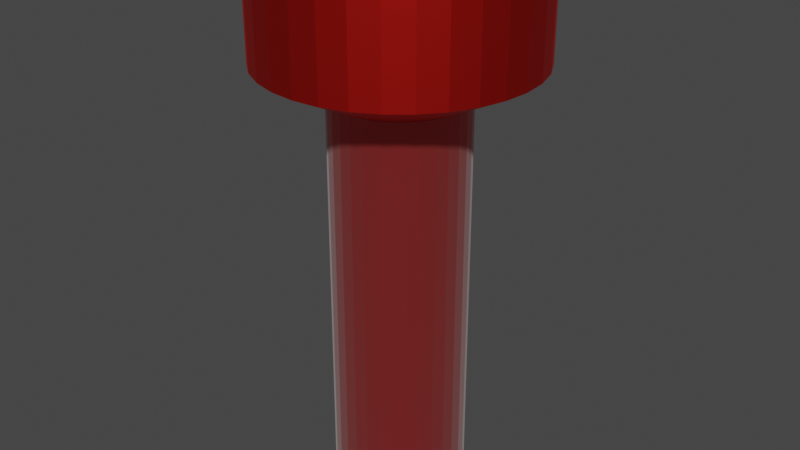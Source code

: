 # Source: FlashLight.blend  (saved by Blender 3.3.6; exported with 4.5.12 LTS)
import bpy
from mathutils import Matrix  # noqa: F401  (used for matrix-valued properties, if any)

bpy.ops.wm.read_factory_settings(use_empty=True)
scene = bpy.context.scene
scene.name = 'Scene'

# ---- collections
col_collection = bpy.data.collections.new('Collection'); scene.collection.children.link(col_collection)

# ---- images (referenced by path relative to the original .blend; pixels are not part of the script)
import os
ASSET_DIR = os.environ.get("B2B_ASSET_DIR", "")  # directory of the original .blend (textures are referenced by path, not embedded)
HERE = os.path.dirname(os.path.abspath(__file__))  # packed textures are extracted next to this script under _unpacked/

def load_image(name, relpath, width, height, colorspace="sRGB"):
    """Load a texture the original file referenced (path relative to the .blend, or extracted next to this script)."""
    p = next((c for c in (os.path.join(HERE, relpath), os.path.join(ASSET_DIR, relpath)) if relpath and os.path.exists(c)), "")
    if p:
        img = bpy.data.images.load(p, check_existing=True)
        img.name = name
    else:  # same state as the original file: an image datablock whose file is absent (Cycles renders it pink)
        img = bpy.data.images.new(name, width, height)
        img.source = "FILE"
        img.filepath = "//" + (relpath or name)
    img.colorspace_settings.name = colorspace
    return img
img_metaltexture_1__jpg = load_image('MetalTexture(1).jpg', 'Texture/MetalTexture(1).jpg', 1024, 1024, 'sRGB')

# ---- materials (node trees are filled in below, after node groups)
mat_x = bpy.data.materials.new('材质')
mat_x.use_transparent_shadow = False
mat_001 = bpy.data.materials.new('材质.001')
mat_001.use_transparent_shadow = False
mat_002 = bpy.data.materials.new('材质.002')
mat_002.use_transparent_shadow = False

# ---- material node trees
mat_x.use_nodes = True; mat_x.node_tree.nodes.clear()
_N = mat_x.node_tree.nodes; _L = mat_x.node_tree.links
n0 = _N.new('ShaderNodeBsdfPrincipled'); n0.name = 'Principled BSDF'; n0.location = (10, 300)
n0.distribution = 'GGX'
n0.subsurface_method = 'RANDOM_WALK_SKIN'
n0.inputs[0].default_value = (0.8, 0.07702, 0.0728, 1.0)
n0.inputs[1].default_value = 0.8591
n0.inputs[2].default_value = 0.2273
n0.inputs[3].default_value = 1.45
n0.inputs[13].default_value = 0.6545
n0.inputs[14].default_value = (0.9981, 0.9911, 0.9911, 1.0)
n0.inputs[24].default_value = 0.1718
n0.inputs[27].default_value = (0.0, 0.0, 0.0, 1.0)
n0.inputs[28].default_value = 1.0
n1 = _N.new('ShaderNodeOutputMaterial'); n1.name = 'Material Output'; n1.location = (300, 300)
_L.new(n0.outputs[0], n1.inputs[0])
n1.is_active_output = True
mat_001.use_nodes = True; mat_001.node_tree.nodes.clear()
_N = mat_001.node_tree.nodes; _L = mat_001.node_tree.links
n0 = _N.new('ShaderNodeBsdfPrincipled'); n0.name = 'Principled BSDF'; n0.location = (10, 300)
n0.distribution = 'GGX'
n0.subsurface_method = 'RANDOM_WALK_SKIN'
n0.inputs[0].default_value = (0.8, 0.0202, 0.01357, 1.0)
n0.inputs[1].default_value = 0.9727
n0.inputs[3].default_value = 1.45
n0.inputs[27].default_value = (0.0, 0.0, 0.0, 1.0)
n0.inputs[28].default_value = 1.0
n1 = _N.new('ShaderNodeOutputMaterial'); n1.name = 'Material Output'; n1.location = (300, 300)
_L.new(n0.outputs[0], n1.inputs[0])
n1.is_active_output = True
mat_002.use_nodes = True; mat_002.node_tree.nodes.clear()
_N = mat_002.node_tree.nodes; _L = mat_002.node_tree.links
n0 = _N.new('ShaderNodeBsdfPrincipled'); n0.name = 'Principled BSDF'; n0.location = (10, 300)
n0.distribution = 'GGX'
n0.subsurface_method = 'RANDOM_WALK_SKIN'
n0.inputs[1].default_value = 1.0
n0.inputs[2].default_value = 0.0
n0.inputs[3].default_value = 1.45
n0.inputs[13].default_value = 1.0
n0.inputs[15].default_value = 1.0
n0.inputs[16].default_value = 1.0
n0.inputs[24].default_value = 0.2
n0.inputs[27].default_value = (0.0, 0.0, 0.0, 1.0)
n0.inputs[28].default_value = 1.0
n1 = _N.new('ShaderNodeOutputMaterial'); n1.name = 'Material Output'; n1.location = (300, 300)
n2 = _N.new('ShaderNodeTexImage'); n2.name = '图像纹理'; n2.location = (-280, 98)
n2.image = img_metaltexture_1__jpg
n3 = _N.new('ShaderNodeMix'); n3.name = 'Mix'; n3.location = (-260, 180)
n3.data_type = 'RGBA'
n3.inputs[0].default_value = 1.0
n3.inputs[7].default_value = (1.0, 1.0, 1.0, 1.0)
n4 = _N.new('ShaderNodeMix'); n4.name = 'Mix.001'; n4.location = (-160, 180)
n4.data_type = 'RGBA'
n4.inputs[0].default_value = 1.0
n4.inputs[6].default_value = (1.0, 1.0, 1.0, 1.0)
_L.new(n0.outputs[0], n1.inputs[0])
_L.new(n2.outputs[0], n0.inputs[0])
_L.new(n2.outputs[0], n3.inputs[6])
_L.new(n3.outputs[2], n4.inputs[7])
_L.new(n4.outputs[2], n0.inputs[14])
n1.is_active_output = True

# ---- world
world_world = bpy.data.worlds.new('World'); scene.world = world_world
world_world.use_nodes = True; world_world.node_tree.nodes.clear()
_N = world_world.node_tree.nodes; _L = world_world.node_tree.links
n0 = _N.new('ShaderNodeOutputWorld'); n0.name = 'World Output'; n0.location = (300, 300)
n1 = _N.new('ShaderNodeBackground'); n1.name = 'Background'; n1.location = (10, 300)
n1.inputs[0].default_value = (0.05088, 0.05088, 0.05088, 1.0)
_L.new(n1.outputs[0], n0.inputs[0])
n0.is_active_output = True
world_world.color = (0.05088, 0.05088, 0.05088)
world_world.use_sun_shadow = False
world_world.sun_shadow_jitter_overblur = 0.0

# ---- meshes
me_x = bpy.data.meshes.new('柱体')
me_x.from_pydata([(0.0, 1.0, -1.0), (0.0, 1.0, 1.0), (0.1951, 0.9808, -1.0), (0.1951, 0.9808, 1.0), (0.3827, 0.9239, -1.0), (0.3827, 0.9239, 1.0), (0.5556, 0.8315, -1.0), (0.5556, 0.8315, 1.0), (0.7071, 0.7071, -1.0), (0.7071, 0.7071, 1.0), (0.8315, 0.5556, -1.0), (0.8315, 0.5556, 1.0), (0.9239, 0.3827, -1.0), (0.9239, 0.3827, 1.0), (0.9808, 0.1951, -1.0), (0.9808, 0.1951, 1.0), (1.0, 0.0, -1.0), (1.0, 0.0, 1.0), (0.9808, -0.1951, -1.0), (0.9808, -0.1951, 1.0), (0.9239, -0.3827, -1.0), (0.9239, -0.3827, 1.0), (0.8315, -0.5556, -1.0), (0.8315, -0.5556, 1.0), (0.7071, -0.7071, -1.0), (0.7071, -0.7071, 1.0), (0.5556, -0.8315, -1.0), (0.5556, -0.8315, 1.0), (0.3827, -0.9239, -1.0), (0.3827, -0.9239, 1.0), (0.1951, -0.9808, -1.0), (0.1951, -0.9808, 1.0), (0.0, -1.0, -1.0), (0.0, -1.0, 1.0), (-0.1951, -0.9808, -1.0), (-0.1951, -0.9808, 1.0), (-0.3827, -0.9239, -1.0), (-0.3827, -0.9239, 1.0), (-0.5556, -0.8315, -1.0), (-0.5556, -0.8315, 1.0), (-0.7071, -0.7071, -1.0), (-0.7071, -0.7071, 1.0), (-0.8315, -0.5556, -1.0), (-0.8315, -0.5556, 1.0), (-0.9239, -0.3827, -1.0), (-0.9239, -0.3827, 1.0), (-0.9808, -0.1951, -1.0), (-0.9808, -0.1951, 1.0), (-1.0, 0.0, -1.0), (-1.0, 0.0, 1.0), (-0.9808, 0.1951, -1.0), (-0.9808, 0.1951, 1.0), (-0.9239, 0.3827, -1.0), (-0.9239, 0.3827, 1.0), (-0.8315, 0.5556, -1.0), (-0.8315, 0.5556, 1.0), (-0.7071, 0.7071, -1.0), (-0.7071, 0.7071, 1.0), (-0.5556, 0.8315, -1.0), (-0.5556, 0.8315, 1.0), (-0.3827, 0.9239, -1.0), (-0.3827, 0.9239, 1.0), (-0.1951, 0.9808, -1.0), (-0.1951, 0.9808, 1.0)], [], [(0, 1, 3, 2), (2, 3, 5, 4), (4, 5, 7, 6), (6, 7, 9, 8), (8, 9, 11, 10), (10, 11, 13, 12), (12, 13, 15, 14), (14, 15, 17, 16), (16, 17, 19, 18), (18, 19, 21, 20), (20, 21, 23, 22), (22, 23, 25, 24), (24, 25, 27, 26), (26, 27, 29, 28), (28, 29, 31, 30), (30, 31, 33, 32), (32, 33, 35, 34), (34, 35, 37, 36), (36, 37, 39, 38), (38, 39, 41, 40), (40, 41, 43, 42), (42, 43, 45, 44), (44, 45, 47, 46), (46, 47, 49, 48), (48, 49, 51, 50), (50, 51, 53, 52), (52, 53, 55, 54), (54, 55, 57, 56), (56, 57, 59, 58), (58, 59, 61, 60), (3, 1, 63, 61, 59, 57, 55, 53, 51, 49, 47, 45, 43, 41, 39, 37, 35, 33, 31, 29, 27, 25, 23, 21, 19, 17, 15, 13, 11, 9, 7, 5), (60, 61, 63, 62), (62, 63, 1, 0), (0, 2, 4, 6, 8, 10, 12, 14, 16, 18, 20, 22, 24, 26, 28, 30, 32, 34, 36, 38, 40, 42, 44, 46, 48, 50, 52, 54, 56, 58, 60, 62)])
_uv = me_x.uv_layers.new(name='UV 贴图')
_uv.uv.foreach_set('vector', [1.0, 0.5, 1.0, 1.0, 0.9688, 1.0, 0.9688, 0.5, 0.9688, 0.5, 0.9688, 1.0, 0.9375, 1.0, 0.9375, 0.5, 0.9375, 0.5, 0.9375, 1.0, 0.9062, 1.0, 0.9062, 0.5, 0.9062, 0.5, 0.9062, 1.0, 0.875, 1.0, 0.875, 0.5, 0.875, 0.5, 0.875, 1.0, 0.8438, 1.0, 0.8438, 0.5, 0.8438, 0.5, 0.8438, 1.0, 0.8125, 1.0, 0.8125, 0.5, 0.8125, 0.5, 0.8125, 1.0, 0.7812, 1.0, 0.7812, 0.5, 0.7812, 0.5, 0.7812, 1.0, 0.75, 1.0, 0.75, 0.5, 0.75, 0.5, 0.75, 1.0, 0.7188, 1.0, 0.7188, 0.5, 0.7188, 0.5, 0.7188, 1.0, 0.6875, 1.0, 0.6875, 0.5, 0.6875, 0.5, 0.6875, 1.0, 0.6562, 1.0, 0.6562, 0.5, 0.6562, 0.5, 0.6562, 1.0, 0.625, 1.0, 0.625, 0.5, 0.625, 0.5, 0.625, 1.0, 0.5938, 1.0, 0.5938, 0.5, 0.5938, 0.5, 0.5938, 1.0, 0.5625, 1.0, 0.5625, 0.5, 0.5625, 0.5, 0.5625, 1.0, 0.5312, 1.0, 0.5312, 0.5, 0.5312, 0.5, 0.5312, 1.0, 0.5, 1.0, 0.5, 0.5, 0.5, 0.5, 0.5, 1.0, 0.4688, 1.0, 0.4688, 0.5, 0.4688, 0.5, 0.4688, 1.0, 0.4375, 1.0, 0.4375, 0.5, 0.4375, 0.5, 0.4375, 1.0, 0.4062, 1.0, 0.4062, 0.5, 0.4062, 0.5, 0.4062, 1.0, 0.375, 1.0, 0.375, 0.5, 0.375, 0.5, 0.375, 1.0, 0.3438, 1.0, 0.3438, 0.5, 0.3438, 0.5, 0.3438, 1.0, 0.3125, 1.0, 0.3125, 0.5, 0.3125, 0.5, 0.3125, 1.0, 0.2812, 1.0, 0.2812, 0.5, 0.2812, 0.5, 0.2812, 1.0, 0.25, 1.0, 0.25, 0.5, 0.25, 0.5, 0.25, 1.0, 0.2188, 1.0, 0.2188, 0.5, 0.2188, 0.5, 0.2188, 1.0, 0.1875, 1.0, 0.1875, 0.5, 0.1875, 0.5, 0.1875, 1.0, 0.1562, 1.0, 0.1562, 0.5, 0.1562, 0.5, 0.1562, 1.0, 0.125, 1.0, 0.125, 0.5, 0.125, 0.5, 0.125, 1.0, 0.09375, 1.0, 0.09375, 0.5, 0.09375, 0.5, 0.09375, 1.0, 0.0625, 1.0, 0.0625, 0.5, 0.2968, 0.4854, 0.25, 0.49, 0.2032, 0.4854, 0.1582, 0.4717, 0.1167, 0.4496, 0.08029, 0.4197, 0.05045, 0.3833, 0.02827, 0.3418, 0.01461, 0.2968, 0.01, 0.25, 0.01461, 0.2032, 0.02827, 0.1582, 0.05045, 0.1167, 0.08029, 0.08029, 0.1167, 0.05045, 0.1582, 0.02827, 0.2032, 0.01461, 0.25, 0.01, 0.2968, 0.01461, 0.3418, 0.02827, 0.3833, 0.05045, 0.4197, 0.08029, 0.4496, 0.1167, 0.4717, 0.1582, 0.4854, 0.2032, 0.49, 0.25, 0.4854, 0.2968, 0.4717, 0.3418, 0.4496, 0.3833, 0.4197, 0.4197, 0.3833, 0.4496, 0.3418, 0.4717, 0.0625, 0.5, 0.0625, 1.0, 0.03125, 1.0, 0.03125, 0.5, 0.03125, 0.5, 0.03125, 1.0, 0.0, 1.0, 0.0, 0.5, 0.75, 0.49, 0.7968, 0.4854, 0.8418, 0.4717, 0.8833, 0.4496, 0.9197, 0.4197, 0.9496, 0.3833, 0.9717, 0.3418, 0.9854, 0.2968, 0.99, 0.25, 0.9854, 0.2032, 0.9717, 0.1582, 0.9496, 0.1167, 0.9197, 0.08029, 0.8833, 0.05045, 0.8418, 0.02827, 0.7968, 0.01461, 0.75, 0.01, 0.7032, 0.01461, 0.6582, 0.02827, 0.6167, 0.05045, 0.5803, 0.08029, 0.5504, 0.1167, 0.5283, 0.1582, 0.5146, 0.2032, 0.51, 0.25, 0.5146, 0.2968, 0.5283, 0.3418, 0.5504, 0.3833, 0.5803, 0.4197, 0.6167, 0.4496, 0.6582, 0.4717, 0.7032, 0.4854])
me_x.materials.append(mat_x)
me_x.update()
me_002 = bpy.data.meshes.new('柱体.002')
me_002.from_pydata([(-0.1564, 0.7862, -1.0), (-0.3068, 0.7406, -1.0), (-0.4453, 0.6665, -1.0), (-0.5668, 0.5668, -1.0), (-0.6665, 0.4453, -1.0), (-0.7406, 0.3068, -1.0), (-0.7862, 0.1564, -1.0), (-0.8016, -1.863e-09, -1.0), (-0.7862, -0.1564, -1.0), (-0.7406, -0.3068, -1.0), (-0.6665, -0.4453, -1.0), (-0.5668, -0.5668, -1.0), (-0.4453, -0.6665, -1.0), (-0.3068, -0.7406, -1.0), (-0.1564, -0.7862, -1.0), (1.863e-09, -0.8016, -1.0), (0.1564, -0.7862, -1.0), (0.3068, -0.7406, -1.0), (0.4453, -0.6665, -1.0), (0.5668, -0.5668, -1.0), (0.6665, -0.4453, -1.0), (0.7406, -0.3068, -1.0), (0.7862, -0.1564, -1.0), (0.8016, 1.863e-09, -1.0), (0.7862, 0.1564, -1.0), (0.7406, 0.3068, -1.0), (0.6665, 0.4453, -1.0), (0.5668, 0.5668, -1.0), (0.4453, 0.6665, -1.0), (0.3068, 0.7406, -1.0), (-1.863e-09, 0.8016, -1.0), (0.1564, 0.7862, -1.0), (3.725e-09, 0.4424, 1.0), (0.0, 1.0, 0.4451), (0.08631, 0.4339, 1.0), (0.1951, 0.9808, 0.4451), (0.1693, 0.4087, 1.0), (0.3827, 0.9239, 0.4451), (0.2458, 0.3678, 1.0), (0.5556, 0.8315, 0.4451), (0.3128, 0.3128, 1.0), (0.7071, 0.7071, 0.4451), (0.3678, 0.2458, 1.0), (0.8315, 0.5556, 0.4451), (0.4087, 0.1693, 1.0), (0.9239, 0.3827, 0.4451), (0.4339, 0.08631, 1.0), (0.9808, 0.1951, 0.4451), (0.4424, -3.725e-09, 1.0), (1.0, 0.0, 0.4451), (0.4339, -0.08631, 1.0), (0.9808, -0.1951, 0.4451), (0.4087, -0.1693, 1.0), (0.9239, -0.3827, 0.4451), (0.3678, -0.2458, 1.0), (0.8315, -0.5556, 0.4451), (0.3128, -0.3128, 1.0), (0.7071, -0.7071, 0.4451), (0.2458, -0.3678, 1.0), (0.5556, -0.8315, 0.4451), (0.1693, -0.4087, 1.0), (0.3827, -0.9239, 0.4451), (0.08631, -0.4339, 1.0), (0.1951, -0.9808, 0.4451), (-3.725e-09, -0.4424, 1.0), (0.0, -1.0, 0.4451), (-0.08631, -0.4339, 1.0), (-0.1951, -0.9808, 0.4451), (-0.1693, -0.4087, 1.0), (-0.3827, -0.9239, 0.4451), (-0.2458, -0.3678, 1.0), (-0.5556, -0.8315, 0.4451), (-0.3128, -0.3128, 1.0), (-0.7071, -0.7071, 0.4451), (-0.3678, -0.2458, 1.0), (-0.8315, -0.5556, 0.4451), (-0.4087, -0.1693, 1.0), (-0.9239, -0.3827, 0.4451), (-0.4339, -0.08631, 1.0), (-0.9808, -0.1951, 0.4451), (-0.4424, 3.725e-09, 1.0), (-1.0, 0.0, 0.4451), (-0.4339, 0.08631, 1.0), (-0.9808, 0.1951, 0.4451), (-0.4087, 0.1693, 1.0), (-0.9239, 0.3827, 0.4451), (-0.3678, 0.2458, 1.0), (-0.8315, 0.5556, 0.4451), (-0.3128, 0.3128, 1.0), (-0.7071, 0.7071, 0.4451), (-0.2458, 0.3678, 1.0), (-0.5556, 0.8315, 0.4451), (-0.1693, 0.4087, 1.0), (-0.3827, 0.9239, 0.4451), (-0.08631, 0.4339, 1.0), (-0.1951, 0.9808, 0.4451), (0.0, 1.0, -1.0), (0.1951, 0.9808, -1.0), (0.3827, 0.9239, -1.0), (0.5556, 0.8315, -1.0), (0.7071, 0.7071, -1.0), (0.8315, 0.5556, -1.0), (0.9239, 0.3827, -1.0), (0.9808, 0.1951, -1.0), (1.0, 0.0, -1.0), (0.9808, -0.1951, -1.0), (0.9239, -0.3827, -1.0), (0.8315, -0.5556, -1.0), (0.7071, -0.7071, -1.0), (0.5556, -0.8315, -1.0), (0.3827, -0.9239, -1.0), (0.1951, -0.9808, -1.0), (0.0, -1.0, -1.0), (-0.1951, -0.9808, -1.0), (-0.3827, -0.9239, -1.0), (-0.5556, -0.8315, -1.0), (-0.7071, -0.7071, -1.0), (-0.8315, -0.5556, -1.0), (-0.9239, -0.3827, -1.0), (-0.9808, -0.1951, -1.0), (-1.0, 0.0, -1.0), (-0.9808, 0.1951, -1.0), (-0.9239, 0.3827, -1.0), (-0.8315, 0.5556, -1.0), (-0.7071, 0.7071, -1.0), (-0.5556, 0.8315, -1.0), (-0.3827, 0.9239, -1.0), (-0.1951, 0.9808, -1.0), (-1.863e-09, 0.8016, -1.0), (0.0, 1.0, -1.0), (0.1951, 0.9808, -1.0), (0.1564, 0.7862, -1.0), (0.3827, 0.9239, -1.0), (0.3068, 0.7406, -1.0), (0.5556, 0.8315, -1.0), (0.4453, 0.6665, -1.0), (0.7071, 0.7071, -1.0), (0.5668, 0.5668, -1.0), (0.8315, 0.5556, -1.0), (0.6665, 0.4453, -1.0), (0.9239, 0.3827, -1.0), (0.7406, 0.3068, -1.0), (0.9808, 0.1951, -1.0), (0.7862, 0.1564, -1.0), (1.0, 0.0, -1.0), (0.8016, 1.863e-09, -1.0), (0.9808, -0.1951, -1.0), (0.7862, -0.1564, -1.0), (0.9239, -0.3827, -1.0), (0.7406, -0.3068, -1.0), (0.8315, -0.5556, -1.0), (0.6665, -0.4453, -1.0), (0.7071, -0.7071, -1.0), (0.5668, -0.5668, -1.0), (0.5556, -0.8315, -1.0), (0.4453, -0.6665, -1.0), (0.3827, -0.9239, -1.0), (0.3068, -0.7406, -1.0), (0.1951, -0.9808, -1.0), (0.1564, -0.7862, -1.0), (0.0, -1.0, -1.0), (1.863e-09, -0.8016, -1.0), (-0.1951, -0.9808, -1.0), (-0.1564, -0.7862, -1.0), (-0.3827, -0.9239, -1.0), (-0.3068, -0.7406, -1.0), (-0.5556, -0.8315, -1.0), (-0.4453, -0.6665, -1.0), (-0.7071, -0.7071, -1.0), (-0.5668, -0.5668, -1.0), (-0.8315, -0.5556, -1.0), (-0.6665, -0.4453, -1.0), (-0.9239, -0.3827, -1.0), (-0.7406, -0.3068, -1.0), (-0.9808, -0.1951, -1.0), (-0.7862, -0.1564, -1.0), (-1.0, 0.0, -1.0), (-0.8016, -1.863e-09, -1.0), (-0.9808, 0.1951, -1.0), (-0.7862, 0.1564, -1.0), (-0.9239, 0.3827, -1.0), (-0.7406, 0.3068, -1.0), (-0.8315, 0.5556, -1.0), (-0.6665, 0.4453, -1.0), (-0.7071, 0.7071, -1.0), (-0.5668, 0.5668, -1.0), (-0.5556, 0.8315, -1.0), (-0.4453, 0.6665, -1.0), (-0.3827, 0.9239, -1.0), (-0.3068, 0.7406, -1.0), (-0.1951, 0.9808, -1.0), (-0.1564, 0.7862, -1.0), (-0.1564, 0.7862, 0.5712), (-0.3068, 0.7406, 0.5712), (-0.4453, 0.6665, 0.5712), (-0.5668, 0.5668, 0.5712), (-0.6665, 0.4453, 0.5712), (-0.7406, 0.3068, 0.5712), (-0.7862, 0.1564, 0.5712), (-0.8016, -1.863e-09, 0.5712), (-0.7862, -0.1564, 0.5712), (-0.7406, -0.3068, 0.5712), (-0.6665, -0.4453, 0.5712), (-0.5668, -0.5668, 0.5712), (-0.4453, -0.6665, 0.5712), (-0.3068, -0.7406, 0.5712), (-0.1564, -0.7862, 0.5712), (-4.483e-08, -0.8016, 0.5712), (0.1564, -0.7862, 0.5712), (0.3068, -0.7406, 0.5712), (0.4453, -0.6665, 0.5712), (0.5668, -0.5668, 0.5712), (0.6665, -0.4453, 0.5712), (0.7406, -0.3068, 0.5712), (0.7862, -0.1564, 0.5712), (0.8016, 1.863e-09, 0.5712), (0.7862, 0.1564, 0.5712), (0.7406, 0.3068, 0.5712), (0.6665, 0.4453, 0.5712), (0.5668, 0.5668, 0.5712), (0.4453, 0.6665, 0.5712), (0.3068, 0.7406, 0.5712), (-4.856e-08, 0.8016, 0.5712), (0.1564, 0.7862, 0.5712)], [], [(127, 95, 33, 96), (98, 37, 39, 99), (99, 39, 41, 100), (100, 41, 43, 101), (101, 43, 45, 102), (102, 45, 47, 103), (103, 47, 49, 104), (104, 49, 51, 105), (105, 51, 53, 106), (106, 53, 55, 107), (107, 55, 57, 108), (108, 57, 59, 109), (109, 59, 61, 110), (110, 61, 63, 111), (111, 63, 65, 112), (112, 65, 67, 113), (113, 67, 69, 114), (114, 69, 71, 115), (115, 71, 73, 116), (116, 73, 75, 117), (117, 75, 77, 118), (118, 77, 79, 119), (119, 79, 81, 120), (120, 81, 83, 121), (121, 83, 85, 122), (122, 85, 87, 123), (123, 87, 89, 124), (124, 89, 91, 125), (125, 91, 93, 126), (126, 93, 95, 127), (96, 33, 35, 97), (97, 35, 37, 98), (129, 190, 127, 96), (35, 33, 32, 34), (37, 35, 34, 36), (39, 37, 36, 38), (41, 39, 38, 40), (43, 41, 40, 42), (45, 43, 42, 44), (47, 45, 44, 46), (49, 47, 46, 48), (51, 49, 48, 50), (53, 51, 50, 52), (55, 53, 52, 54), (57, 55, 54, 56), (59, 57, 56, 58), (61, 59, 58, 60), (63, 61, 60, 62), (65, 63, 62, 64), (67, 65, 64, 66), (69, 67, 66, 68), (71, 69, 68, 70), (73, 71, 70, 72), (75, 73, 72, 74), (77, 75, 74, 76), (79, 77, 76, 78), (81, 79, 78, 80), (83, 81, 80, 82), (85, 83, 82, 84), (87, 85, 84, 86), (89, 87, 86, 88), (91, 89, 88, 90), (93, 91, 90, 92), (95, 93, 92, 94), (33, 95, 94, 32), (34, 32, 94, 92, 90, 88, 86, 84, 82, 80, 78, 76, 74, 72, 70, 68, 66, 64, 62, 60, 58, 56, 54, 52, 50, 48, 46, 44, 42, 40, 38, 36), (171, 173, 9, 10), (134, 132, 98, 99), (136, 134, 99, 100), (138, 136, 100, 101), (140, 138, 101, 102), (142, 140, 102, 103), (144, 142, 103, 104), (146, 144, 104, 105), (148, 146, 105, 106), (150, 148, 106, 107), (152, 150, 107, 108), (154, 152, 108, 109), (156, 154, 109, 110), (158, 156, 110, 111), (160, 158, 111, 112), (162, 160, 112, 113), (164, 162, 113, 114), (166, 164, 114, 115), (168, 166, 115, 116), (170, 168, 116, 117), (172, 170, 117, 118), (174, 172, 118, 119), (176, 174, 119, 120), (178, 176, 120, 121), (180, 178, 121, 122), (182, 180, 122, 123), (184, 182, 123, 124), (186, 184, 124, 125), (188, 186, 125, 126), (190, 188, 126, 127), (21, 20, 212, 213), (132, 130, 97, 98), (129, 130, 131, 128), (130, 132, 133, 131), (132, 134, 135, 133), (134, 136, 137, 135), (136, 138, 139, 137), (138, 140, 141, 139), (140, 142, 143, 141), (142, 144, 145, 143), (144, 146, 147, 145), (146, 148, 149, 147), (148, 150, 151, 149), (150, 152, 153, 151), (152, 154, 155, 153), (154, 156, 157, 155), (156, 158, 159, 157), (158, 160, 161, 159), (160, 162, 163, 161), (162, 164, 165, 163), (164, 166, 167, 165), (166, 168, 169, 167), (168, 170, 171, 169), (170, 172, 173, 171), (172, 174, 175, 173), (174, 176, 177, 175), (176, 178, 179, 177), (178, 180, 181, 179), (180, 182, 183, 181), (182, 184, 185, 183), (184, 186, 187, 185), (186, 188, 189, 187), (188, 190, 191, 189), (190, 129, 128, 191), (130, 129, 96, 97), (189, 191, 0, 1), (145, 147, 22, 23), (163, 165, 13, 14), (181, 183, 4, 5), (191, 128, 30, 0), (137, 139, 26, 27), (155, 157, 17, 18), (173, 175, 8, 9), (128, 131, 31, 30), (147, 149, 21, 22), (165, 167, 12, 13), (183, 185, 3, 4), (139, 141, 25, 26), (157, 159, 16, 17), (175, 177, 7, 8), (131, 133, 29, 31), (149, 151, 20, 21), (167, 169, 11, 12), (185, 187, 2, 3), (141, 143, 24, 25), (159, 161, 15, 16), (177, 179, 6, 7), (133, 135, 28, 29), (151, 153, 19, 20), (169, 171, 10, 11), (187, 189, 1, 2), (143, 145, 23, 24), (161, 163, 14, 15), (179, 181, 5, 6), (135, 137, 27, 28), (153, 155, 18, 19), (222, 223, 221, 220, 219, 218, 217, 216, 215, 214, 213, 212, 211, 210, 209, 208, 207, 206, 205, 204, 203, 202, 201, 200, 199, 198, 197, 196, 195, 194, 193, 192), (12, 11, 203, 204), (23, 22, 214, 215), (14, 13, 205, 206), (25, 24, 216, 217), (16, 15, 207, 208), (27, 26, 218, 219), (18, 17, 209, 210), (1, 0, 192, 193), (29, 28, 220, 221), (20, 19, 211, 212), (3, 2, 194, 195), (22, 21, 213, 214), (5, 4, 196, 197), (24, 23, 215, 216), (7, 6, 198, 199), (26, 25, 217, 218), (9, 8, 200, 201), (0, 30, 222, 192), (28, 27, 219, 220), (11, 10, 202, 203), (2, 1, 193, 194), (31, 29, 221, 223), (13, 12, 204, 205), (4, 3, 195, 196), (30, 31, 223, 222), (15, 14, 206, 207), (6, 5, 197, 198), (17, 16, 208, 209), (8, 7, 199, 200), (19, 18, 210, 211), (10, 9, 201, 202)])
_uv = me_002.uv_layers.new(name='UV 贴图')
_uv.uv.foreach_set('vector', [0.03125, 0.5, 0.03125, 0.8613, 0.0, 0.8613, 0.0, 0.5, 0.9375, 0.5, 0.9375, 0.8613, 0.9062, 0.8613, 0.9062, 0.5, 0.9062, 0.5, 0.9062, 0.8613, 0.875, 0.8613, 0.875, 0.5, 0.875, 0.5, 0.875, 0.8613, 0.8438, 0.8613, 0.8438, 0.5, 0.8438, 0.5, 0.8438, 0.8613, 0.8125, 0.8613, 0.8125, 0.5, 0.8125, 0.5, 0.8125, 0.8613, 0.7812, 0.8613, 0.7812, 0.5, 0.7812, 0.5, 0.7812, 0.8613, 0.75, 0.8613, 0.75, 0.5, 0.75, 0.5, 0.75, 0.8613, 0.7188, 0.8613, 0.7188, 0.5, 0.7188, 0.5, 0.7188, 0.8613, 0.6875, 0.8613, 0.6875, 0.5, 0.6875, 0.5, 0.6875, 0.8613, 0.6562, 0.8613, 0.6562, 0.5, 0.6562, 0.5, 0.6562, 0.8613, 0.625, 0.8613, 0.625, 0.5, 0.625, 0.5, 0.625, 0.8613, 0.5938, 0.8613, 0.5938, 0.5, 0.5938, 0.5, 0.5938, 0.8613, 0.5625, 0.8613, 0.5625, 0.5, 0.5625, 0.5, 0.5625, 0.8613, 0.5312, 0.8613, 0.5312, 0.5, 0.5312, 0.5, 0.5312, 0.8613, 0.5, 0.8613, 0.5, 0.5, 0.5, 0.5, 0.5, 0.8613, 0.4688, 0.8613, 0.4688, 0.5, 0.4688, 0.5, 0.4688, 0.8613, 0.4375, 0.8613, 0.4375, 0.5, 0.4375, 0.5, 0.4375, 0.8613, 0.4062, 0.8613, 0.4062, 0.5, 0.4062, 0.5, 0.4062, 0.8613, 0.375, 0.8613, 0.375, 0.5, 0.375, 0.5, 0.375, 0.8613, 0.3438, 0.8613, 0.3438, 0.5, 0.3438, 0.5, 0.3438, 0.8613, 0.3125, 0.8613, 0.3125, 0.5, 0.3125, 0.5, 0.3125, 0.8613, 0.2812, 0.8613, 0.2812, 0.5, 0.2812, 0.5, 0.2812, 0.8613, 0.25, 0.8613, 0.25, 0.5, 0.25, 0.5, 0.25, 0.8613, 0.2188, 0.8613, 0.2188, 0.5, 0.2188, 0.5, 0.2188, 0.8613, 0.1875, 0.8613, 0.1875, 0.5, 0.1875, 0.5, 0.1875, 0.8613, 0.1562, 0.8613, 0.1562, 0.5, 0.1562, 0.5, 0.1562, 0.8613, 0.125, 0.8613, 0.125, 0.5, 0.125, 0.5, 0.125, 0.8613, 0.09375, 0.8613, 0.09375, 0.5, 0.09375, 0.5, 0.09375, 0.8613, 0.0625, 0.8613, 0.0625, 0.5, 0.0625, 0.5, 0.0625, 0.8613, 0.03125, 0.8613, 0.03125, 0.5, 1.0, 0.5, 1.0, 0.8613, 0.9688, 0.8613, 0.9688, 0.5, 0.9688, 0.5, 0.9688, 0.8613, 0.9375, 0.8613, 0.9375, 0.5, 0.75, 0.49, 0.7032, 0.4854, 0.7032, 0.4854, 0.75, 0.49, 0.2968, 0.4854, 0.25, 0.49, 0.25, 0.3562, 0.2707, 0.3541, 0.3418, 0.4717, 0.2968, 0.4854, 0.2707, 0.3541, 0.2906, 0.3481, 0.3833, 0.4496, 0.3418, 0.4717, 0.2906, 0.3481, 0.309, 0.3383, 0.4197, 0.4197, 0.3833, 0.4496, 0.309, 0.3383, 0.3251, 0.3251, 0.4496, 0.3833, 0.4197, 0.4197, 0.3251, 0.3251, 0.3383, 0.309, 0.4717, 0.3418, 0.4496, 0.3833, 0.3383, 0.309, 0.3481, 0.2906, 0.4854, 0.2968, 0.4717, 0.3418, 0.3481, 0.2906, 0.3541, 0.2707, 0.49, 0.25, 0.4854, 0.2968, 0.3541, 0.2707, 0.3562, 0.25, 0.4854, 0.2032, 0.49, 0.25, 0.3562, 0.25, 0.3541, 0.2293, 0.4717, 0.1582, 0.4854, 0.2032, 0.3541, 0.2293, 0.3481, 0.2094, 0.4496, 0.1167, 0.4717, 0.1582, 0.3481, 0.2094, 0.3383, 0.191, 0.4197, 0.08029, 0.4496, 0.1167, 0.3383, 0.191, 0.3251, 0.1749, 0.3833, 0.05045, 0.4197, 0.08029, 0.3251, 0.1749, 0.309, 0.1617, 0.3418, 0.02827, 0.3833, 0.05045, 0.309, 0.1617, 0.2906, 0.1519, 0.2968, 0.01461, 0.3418, 0.02827, 0.2906, 0.1519, 0.2707, 0.1459, 0.25, 0.01, 0.2968, 0.01461, 0.2707, 0.1459, 0.25, 0.1438, 0.2032, 0.01461, 0.25, 0.01, 0.25, 0.1438, 0.2293, 0.1459, 0.1582, 0.02827, 0.2032, 0.01461, 0.2293, 0.1459, 0.2094, 0.1519, 0.1167, 0.05045, 0.1582, 0.02827, 0.2094, 0.1519, 0.191, 0.1617, 0.08029, 0.08029, 0.1167, 0.05045, 0.191, 0.1617, 0.1749, 0.1749, 0.05045, 0.1167, 0.08029, 0.08029, 0.1749, 0.1749, 0.1617, 0.191, 0.02827, 0.1582, 0.05045, 0.1167, 0.1617, 0.191, 0.1519, 0.2094, 0.01461, 0.2032, 0.02827, 0.1582, 0.1519, 0.2094, 0.1459, 0.2293, 0.01, 0.25, 0.01461, 0.2032, 0.1459, 0.2293, 0.1438, 0.25, 0.01461, 0.2968, 0.01, 0.25, 0.1438, 0.25, 0.1459, 0.2707, 0.02827, 0.3418, 0.01461, 0.2968, 0.1459, 0.2707, 0.1519, 0.2906, 0.05045, 0.3833, 0.02827, 0.3418, 0.1519, 0.2906, 0.1617, 0.309, 0.08029, 0.4197, 0.05045, 0.3833, 0.1617, 0.309, 0.1749, 0.3251, 0.1167, 0.4496, 0.08029, 0.4197, 0.1749, 0.3251, 0.191, 0.3383, 0.1582, 0.4717, 0.1167, 0.4496, 0.191, 0.3383, 0.2094, 0.3481, 0.2032, 0.4854, 0.1582, 0.4717, 0.2094, 0.3481, 0.2293, 0.3541, 0.25, 0.49, 0.2032, 0.4854, 0.2293, 0.3541, 0.25, 0.3562, 0.2707, 0.3541, 0.25, 0.3562, 0.2293, 0.3541, 0.2094, 0.3481, 0.191, 0.3383, 0.1749, 0.3251, 0.1617, 0.309, 0.1519, 0.2906, 0.1459, 0.2707, 0.1438, 0.25, 0.1459, 0.2293, 0.1519, 0.2094, 0.1617, 0.191, 0.1749, 0.1749, 0.191, 0.1617, 0.2094, 0.1519, 0.2293, 0.1459, 0.25, 0.1438, 0.2707, 0.1459, 0.2906, 0.1519, 0.309, 0.1617, 0.3251, 0.1749, 0.3383, 0.191, 0.3481, 0.2094, 0.3541, 0.2293, 0.3562, 0.25, 0.3541, 0.2707, 0.3481, 0.2906, 0.3383, 0.309, 0.3251, 0.3251, 0.309, 0.3383, 0.2906, 0.3481, 0.59, 0.1431, 0.5723, 0.1764, 0.5723, 0.1764, 0.59, 0.1431, 0.8833, 0.4496, 0.8418, 0.4717, 0.8418, 0.4717, 0.8833, 0.4496, 0.9197, 0.4197, 0.8833, 0.4496, 0.8833, 0.4496, 0.9197, 0.4197, 0.9496, 0.3833, 0.9197, 0.4197, 0.9197, 0.4197, 0.9496, 0.3833, 0.9717, 0.3418, 0.9496, 0.3833, 0.9496, 0.3833, 0.9717, 0.3418, 0.9854, 0.2968, 0.9717, 0.3418, 0.9717, 0.3418, 0.9854, 0.2968, 0.99, 0.25, 0.9854, 0.2968, 0.9854, 0.2968, 0.99, 0.25, 0.9854, 0.2032, 0.99, 0.25, 0.99, 0.25, 0.9854, 0.2032, 0.9717, 0.1582, 0.9854, 0.2032, 0.9854, 0.2032, 0.9717, 0.1582, 0.9496, 0.1167, 0.9717, 0.1582, 0.9717, 0.1582, 0.9496, 0.1167, 0.9197, 0.08029, 0.9496, 0.1167, 0.9496, 0.1167, 0.9197, 0.08029, 0.8833, 0.05045, 0.9197, 0.08029, 0.9197, 0.08029, 0.8833, 0.05045, 0.8418, 0.02827, 0.8833, 0.05045, 0.8833, 0.05045, 0.8418, 0.02827, 0.7968, 0.01461, 0.8418, 0.02827, 0.8418, 0.02827, 0.7968, 0.01461, 0.75, 0.01, 0.7968, 0.01461, 0.7968, 0.01461, 0.75, 0.01, 0.7032, 0.01461, 0.75, 0.01, 0.75, 0.01, 0.7032, 0.01461, 0.6582, 0.02827, 0.7032, 0.01461, 0.7032, 0.01461, 0.6582, 0.02827, 0.6167, 0.05045, 0.6582, 0.02827, 0.6582, 0.02827, 0.6167, 0.05045, 0.5803, 0.08029, 0.6167, 0.05045, 0.6167, 0.05045, 0.5803, 0.08029, 0.5504, 0.1167, 0.5803, 0.08029, 0.5803, 0.08029, 0.5504, 0.1167, 0.5283, 0.1582, 0.5504, 0.1167, 0.5504, 0.1167, 0.5283, 0.1582, 0.5146, 0.2032, 0.5283, 0.1582, 0.5283, 0.1582, 0.5146, 0.2032, 0.51, 0.25, 0.5146, 0.2032, 0.5146, 0.2032, 0.51, 0.25, 0.5146, 0.2968, 0.51, 0.25, 0.51, 0.25, 0.5146, 0.2968, 0.5283, 0.3418, 0.5146, 0.2968, 0.5146, 0.2968, 0.5283, 0.3418, 0.5504, 0.3833, 0.5283, 0.3418, 0.5283, 0.3418, 0.5504, 0.3833, 0.5803, 0.4197, 0.5504, 0.3833, 0.5504, 0.3833, 0.5803, 0.4197, 0.6167, 0.4496, 0.5803, 0.4197, 0.5803, 0.4197, 0.6167, 0.4496, 0.6582, 0.4717, 0.6167, 0.4496, 0.6167, 0.4496, 0.6582, 0.4717, 0.7032, 0.4854, 0.6582, 0.4717, 0.6582, 0.4717, 0.7032, 0.4854, 0.9277, 0.1764, 0.91, 0.1431, 0.91, 0.1431, 0.9277, 0.1764, 0.8418, 0.4717, 0.7968, 0.4854, 0.7968, 0.4854, 0.8418, 0.4717, 0.75, 0.49, 0.7968, 0.4854, 0.7875, 0.4387, 0.75, 0.4424, 0.7968, 0.4854, 0.8418, 0.4717, 0.8236, 0.4277, 0.7875, 0.4387, 0.8418, 0.4717, 0.8833, 0.4496, 0.8569, 0.41, 0.8236, 0.4277, 0.8833, 0.4496, 0.9197, 0.4197, 0.886, 0.386, 0.8569, 0.41, 0.9197, 0.4197, 0.9496, 0.3833, 0.91, 0.3569, 0.886, 0.386, 0.9496, 0.3833, 0.9717, 0.3418, 0.9277, 0.3236, 0.91, 0.3569, 0.9717, 0.3418, 0.9854, 0.2968, 0.9387, 0.2875, 0.9277, 0.3236, 0.9854, 0.2968, 0.99, 0.25, 0.9424, 0.25, 0.9387, 0.2875, 0.99, 0.25, 0.9854, 0.2032, 0.9387, 0.2125, 0.9424, 0.25, 0.9854, 0.2032, 0.9717, 0.1582, 0.9277, 0.1764, 0.9387, 0.2125, 0.9717, 0.1582, 0.9496, 0.1167, 0.91, 0.1431, 0.9277, 0.1764, 0.9496, 0.1167, 0.9197, 0.08029, 0.886, 0.114, 0.91, 0.1431, 0.9197, 0.08029, 0.8833, 0.05045, 0.8569, 0.09004, 0.886, 0.114, 0.8833, 0.05045, 0.8418, 0.02827, 0.8236, 0.07226, 0.8569, 0.09004, 0.8418, 0.02827, 0.7968, 0.01461, 0.7875, 0.06132, 0.8236, 0.07226, 0.7968, 0.01461, 0.75, 0.01, 0.75, 0.05762, 0.7875, 0.06132, 0.75, 0.01, 0.7032, 0.01461, 0.7125, 0.06132, 0.75, 0.05762, 0.7032, 0.01461, 0.6582, 0.02827, 0.6764, 0.07226, 0.7125, 0.06132, 0.6582, 0.02827, 0.6167, 0.05045, 0.6431, 0.09004, 0.6764, 0.07226, 0.6167, 0.05045, 0.5803, 0.08029, 0.614, 0.114, 0.6431, 0.09004, 0.5803, 0.08029, 0.5504, 0.1167, 0.59, 0.1431, 0.614, 0.114, 0.5504, 0.1167, 0.5283, 0.1582, 0.5723, 0.1764, 0.59, 0.1431, 0.5283, 0.1582, 0.5146, 0.2032, 0.5613, 0.2125, 0.5723, 0.1764, 0.5146, 0.2032, 0.51, 0.25, 0.5576, 0.25, 0.5613, 0.2125, 0.51, 0.25, 0.5146, 0.2968, 0.5613, 0.2875, 0.5576, 0.25, 0.5146, 0.2968, 0.5283, 0.3418, 0.5723, 0.3236, 0.5613, 0.2875, 0.5283, 0.3418, 0.5504, 0.3833, 0.59, 0.3569, 0.5723, 0.3236, 0.5504, 0.3833, 0.5803, 0.4197, 0.614, 0.386, 0.59, 0.3569, 0.5803, 0.4197, 0.6167, 0.4496, 0.6431, 0.41, 0.614, 0.386, 0.6167, 0.4496, 0.6582, 0.4717, 0.6764, 0.4277, 0.6431, 0.41, 0.6582, 0.4717, 0.7032, 0.4854, 0.7125, 0.4387, 0.6764, 0.4277, 0.7032, 0.4854, 0.75, 0.49, 0.75, 0.4424, 0.7125, 0.4387, 0.7968, 0.4854, 0.75, 0.49, 0.75, 0.49, 0.7968, 0.4854, 0.6764, 0.4277, 0.7125, 0.4387, 0.7125, 0.4387, 0.6764, 0.4277, 0.9424, 0.25, 0.9387, 0.2125, 0.9387, 0.2125, 0.9424, 0.25, 0.7125, 0.06132, 0.6764, 0.07226, 0.6764, 0.07226, 0.7125, 0.06132, 0.5723, 0.3236, 0.59, 0.3569, 0.59, 0.3569, 0.5723, 0.3236, 0.7125, 0.4387, 0.75, 0.4424, 0.75, 0.4424, 0.7125, 0.4387, 0.886, 0.386, 0.91, 0.3569, 0.91, 0.3569, 0.886, 0.386, 0.8569, 0.09004, 0.8236, 0.07226, 0.8236, 0.07226, 0.8569, 0.09004, 0.5723, 0.1764, 0.5613, 0.2125, 0.5613, 0.2125, 0.5723, 0.1764, 0.75, 0.4424, 0.7875, 0.4387, 0.7875, 0.4387, 0.75, 0.4424, 0.9387, 0.2125, 0.9277, 0.1764, 0.9277, 0.1764, 0.9387, 0.2125, 0.6764, 0.07226, 0.6431, 0.09004, 0.6431, 0.09004, 0.6764, 0.07226, 0.59, 0.3569, 0.614, 0.386, 0.614, 0.386, 0.59, 0.3569, 0.91, 0.3569, 0.9277, 0.3236, 0.9277, 0.3236, 0.91, 0.3569, 0.8236, 0.07226, 0.7875, 0.06132, 0.7875, 0.06132, 0.8236, 0.07226, 0.5613, 0.2125, 0.5576, 0.25, 0.5576, 0.25, 0.5613, 0.2125, 0.7875, 0.4387, 0.8236, 0.4277, 0.8236, 0.4277, 0.7875, 0.4387, 0.9277, 0.1764, 0.91, 0.1431, 0.91, 0.1431, 0.9277, 0.1764, 0.6431, 0.09004, 0.614, 0.114, 0.614, 0.114, 0.6431, 0.09004, 0.614, 0.386, 0.6431, 0.41, 0.6431, 0.41, 0.614, 0.386, 0.9277, 0.3236, 0.9387, 0.2875, 0.9387, 0.2875, 0.9277, 0.3236, 0.7875, 0.06132, 0.75, 0.05762, 0.75, 0.05762, 0.7875, 0.06132, 0.5576, 0.25, 0.5613, 0.2875, 0.5613, 0.2875, 0.5576, 0.25, 0.8236, 0.4277, 0.8569, 0.41, 0.8569, 0.41, 0.8236, 0.4277, 0.91, 0.1431, 0.886, 0.114, 0.886, 0.114, 0.91, 0.1431, 0.614, 0.114, 0.59, 0.1431, 0.59, 0.1431, 0.614, 0.114, 0.6431, 0.41, 0.6764, 0.4277, 0.6764, 0.4277, 0.6431, 0.41, 0.9387, 0.2875, 0.9424, 0.25, 0.9424, 0.25, 0.9387, 0.2875, 0.75, 0.05762, 0.7125, 0.06132, 0.7125, 0.06132, 0.75, 0.05762, 0.5613, 0.2875, 0.5723, 0.3236, 0.5723, 0.3236, 0.5613, 0.2875, 0.8569, 0.41, 0.886, 0.386, 0.886, 0.386, 0.8569, 0.41, 0.886, 0.114, 0.8569, 0.09004, 0.8569, 0.09004, 0.886, 0.114, 0.75, 0.4424, 0.7875, 0.4387, 0.8236, 0.4277, 0.8569, 0.41, 0.886, 0.386, 0.91, 0.3569, 0.9277, 0.3236, 0.9387, 0.2875, 0.9424, 0.25, 0.9387, 0.2125, 0.9277, 0.1764, 0.91, 0.1431, 0.886, 0.114, 0.8569, 0.09004, 0.8236, 0.07226, 0.7875, 0.06132, 0.75, 0.05762, 0.7125, 0.06132, 0.6764, 0.07226, 0.6431, 0.09004, 0.614, 0.114, 0.59, 0.1431, 0.5723, 0.1764, 0.5613, 0.2125, 0.5576, 0.25, 0.5613, 0.2875, 0.5723, 0.3236, 0.59, 0.3569, 0.614, 0.386, 0.6431, 0.41, 0.6764, 0.4277, 0.7125, 0.4387, 0.6431, 0.09004, 0.614, 0.114, 0.614, 0.114, 0.6431, 0.09004, 0.9424, 0.25, 0.9387, 0.2125, 0.9387, 0.2125, 0.9424, 0.25, 0.7125, 0.06132, 0.6764, 0.07226, 0.6764, 0.07226, 0.7125, 0.06132, 0.9277, 0.3236, 0.9387, 0.2875, 0.9387, 0.2875, 0.9277, 0.3236, 0.7875, 0.06132, 0.75, 0.05762, 0.75, 0.05762, 0.7875, 0.06132, 0.886, 0.386, 0.91, 0.3569, 0.91, 0.3569, 0.886, 0.386, 0.8569, 0.09004, 0.8236, 0.07226, 0.8236, 0.07226, 0.8569, 0.09004, 0.6764, 0.4277, 0.7125, 0.4387, 0.7125, 0.4387, 0.6764, 0.4277, 0.8236, 0.4277, 0.8569, 0.41, 0.8569, 0.41, 0.8236, 0.4277, 0.91, 0.1431, 0.886, 0.114, 0.886, 0.114, 0.91, 0.1431, 0.614, 0.386, 0.6431, 0.41, 0.6431, 0.41, 0.614, 0.386, 0.9387, 0.2125, 0.9277, 0.1764, 0.9277, 0.1764, 0.9387, 0.2125, 0.5723, 0.3236, 0.59, 0.3569, 0.59, 0.3569, 0.5723, 0.3236, 0.9387, 0.2875, 0.9424, 0.25, 0.9424, 0.25, 0.9387, 0.2875, 0.5576, 0.25, 0.5613, 0.2875, 0.5613, 0.2875, 0.5576, 0.25, 0.91, 0.3569, 0.9277, 0.3236, 0.9277, 0.3236, 0.91, 0.3569, 0.5723, 0.1764, 0.5613, 0.2125, 0.5613, 0.2125, 0.5723, 0.1764, 0.7125, 0.4387, 0.75, 0.4424, 0.75, 0.4424, 0.7125, 0.4387, 0.8569, 0.41, 0.886, 0.386, 0.886, 0.386, 0.8569, 0.41, 0.614, 0.114, 0.59, 0.1431, 0.59, 0.1431, 0.614, 0.114, 0.6431, 0.41, 0.6764, 0.4277, 0.6764, 0.4277, 0.6431, 0.41, 0.7875, 0.4387, 0.8236, 0.4277, 0.8236, 0.4277, 0.7875, 0.4387, 0.6764, 0.07226, 0.6431, 0.09004, 0.6431, 0.09004, 0.6764, 0.07226, 0.59, 0.3569, 0.614, 0.386, 0.614, 0.386, 0.59, 0.3569, 0.75, 0.4424, 0.7875, 0.4387, 0.7875, 0.4387, 0.75, 0.4424, 0.75, 0.05762, 0.7125, 0.06132, 0.7125, 0.06132, 0.75, 0.05762, 0.5613, 0.2875, 0.5723, 0.3236, 0.5723, 0.3236, 0.5613, 0.2875, 0.8236, 0.07226, 0.7875, 0.06132, 0.7875, 0.06132, 0.8236, 0.07226, 0.5613, 0.2125, 0.5576, 0.25, 0.5576, 0.25, 0.5613, 0.2125, 0.886, 0.114, 0.8569, 0.09004, 0.8569, 0.09004, 0.886, 0.114, 0.59, 0.1431, 0.5723, 0.1764, 0.5723, 0.1764, 0.59, 0.1431])
me_002.materials.append(mat_001)
me_002.update()
me_003 = bpy.data.meshes.new('柱体.003')
me_003.from_pydata([(0.0, 1.0, -1.0), (-0.1724, 0.8665, 1.0), (0.1951, 0.9808, -1.0), (-0.3381, 0.8163, 1.0), (0.3827, 0.9239, -1.0), (-0.4909, 0.7346, 1.0), (0.5556, 0.8315, -1.0), (-0.6247, 0.6247, 1.0), (0.7071, 0.7071, -1.0), (-0.7346, 0.4909, 1.0), (0.8315, 0.5556, -1.0), (-0.8163, 0.3381, 1.0), (0.9239, 0.3827, -1.0), (-0.8665, 0.1724, 1.0), (0.9808, 0.1951, -1.0), (-0.8835, 9.313e-10, 1.0), (1.0, 0.0, -1.0), (-0.8665, -0.1724, 1.0), (0.9808, -0.1951, -1.0), (-0.8163, -0.3381, 1.0), (0.9239, -0.3827, -1.0), (-0.7346, -0.4909, 1.0), (0.8315, -0.5556, -1.0), (-0.6247, -0.6247, 1.0), (0.7071, -0.7071, -1.0), (-0.4909, -0.7346, 1.0), (0.5556, -0.8315, -1.0), (-0.3381, -0.8163, 1.0), (0.3827, -0.9239, -1.0), (-0.1724, -0.8665, 1.0), (0.1951, -0.9808, -1.0), (-9.313e-10, -0.8835, 1.0), (0.0, -1.0, -1.0), (0.1724, -0.8665, 1.0), (-0.1951, -0.9808, -1.0), (0.3381, -0.8163, 1.0), (-0.3827, -0.9239, -1.0), (0.4909, -0.7346, 1.0), (-0.5556, -0.8315, -1.0), (0.6247, -0.6247, 1.0), (-0.7071, -0.7071, -1.0), (0.7346, -0.4909, 1.0), (-0.8315, -0.5556, -1.0), (0.8163, -0.3381, 1.0), (-0.9239, -0.3827, -1.0), (0.8665, -0.1724, 1.0), (-0.9808, -0.1951, -1.0), (0.8835, -9.313e-10, 1.0), (-1.0, 0.0, -1.0), (0.8665, 0.1724, 1.0), (-0.9808, 0.1951, -1.0), (0.8163, 0.3381, 1.0), (-0.9239, 0.3827, -1.0), (0.7346, 0.4909, 1.0), (-0.8315, 0.5556, -1.0), (0.6247, 0.6247, 1.0), (-0.7071, 0.7071, -1.0), (0.4909, 0.7346, 1.0), (-0.5556, 0.8315, -1.0), (0.3381, 0.8163, 1.0), (-0.3827, 0.9239, -1.0), (0.1724, 0.8665, 1.0), (-0.1951, 0.9808, -1.0), (9.313e-10, 0.8835, 1.0), (9.313e-10, 0.8835, 1.0), (0.0, 1.0, 0.8841), (0.1724, 0.8665, 1.0), (0.1951, 0.9808, 0.8841), (0.3381, 0.8163, 1.0), (0.3827, 0.9239, 0.8841), (0.4909, 0.7346, 1.0), (0.5556, 0.8315, 0.8841), (0.6247, 0.6247, 1.0), (0.7071, 0.7071, 0.8841), (0.7346, 0.4909, 1.0), (0.8315, 0.5556, 0.8841), (0.8163, 0.3381, 1.0), (0.9239, 0.3827, 0.8841), (0.8665, 0.1724, 1.0), (0.9808, 0.1951, 0.8841), (0.8835, -9.313e-10, 1.0), (1.0, 0.0, 0.8841), (0.8665, -0.1724, 1.0), (0.9808, -0.1951, 0.8841), (0.8163, -0.3381, 1.0), (0.9239, -0.3827, 0.8841), (0.7346, -0.4909, 1.0), (0.8315, -0.5556, 0.8841), (0.6247, -0.6247, 1.0), (0.7071, -0.7071, 0.8841), (0.4909, -0.7346, 1.0), (0.5556, -0.8315, 0.8841), (0.3381, -0.8163, 1.0), (0.3827, -0.9239, 0.8841), (0.1724, -0.8665, 1.0), (0.1951, -0.9808, 0.8841), (-9.313e-10, -0.8835, 1.0), (0.0, -1.0, 0.8841), (-0.1724, -0.8665, 1.0), (-0.1951, -0.9808, 0.8841), (-0.3381, -0.8163, 1.0), (-0.3827, -0.9239, 0.8841), (-0.4909, -0.7346, 1.0), (-0.5556, -0.8315, 0.8841), (-0.6247, -0.6247, 1.0), (-0.7071, -0.7071, 0.8841), (-0.7346, -0.4909, 1.0), (-0.8315, -0.5556, 0.8841), (-0.8163, -0.3381, 1.0), (-0.9239, -0.3827, 0.8841), (-0.8665, -0.1724, 1.0), (-0.9808, -0.1951, 0.8841), (-0.8835, 9.313e-10, 1.0), (-1.0, 0.0, 0.8841), (-0.8665, 0.1724, 1.0), (-0.9808, 0.1951, 0.8841), (-0.8163, 0.3381, 1.0), (-0.9239, 0.3827, 0.8841), (-0.7346, 0.4909, 1.0), (-0.8315, 0.5556, 0.8841), (-0.6247, 0.6247, 1.0), (-0.7071, 0.7071, 0.8841), (-0.4909, 0.7346, 1.0), (-0.5556, 0.8315, 0.8841), (-0.3381, 0.8163, 1.0), (-0.3827, 0.9239, 0.8841), (-0.1724, 0.8665, 1.0), (-0.1951, 0.9808, 0.8841), (-0.1724, 0.8665, 1.0), (9.313e-10, 0.8835, 1.0), (-0.3381, 0.8163, 1.0), (-0.4909, 0.7346, 1.0), (-0.6247, 0.6247, 1.0), (-0.7346, 0.4909, 1.0), (-0.8163, 0.3381, 1.0), (-0.8665, 0.1724, 1.0), (-0.8835, 9.313e-10, 1.0), (-0.8665, -0.1724, 1.0), (-0.8163, -0.3381, 1.0), (-0.7346, -0.4909, 1.0), (-0.6247, -0.6247, 1.0), (-0.4909, -0.7346, 1.0), (-0.3381, -0.8163, 1.0), (-0.1724, -0.8665, 1.0), (-9.313e-10, -0.8835, 1.0), (0.1724, -0.8665, 1.0), (0.3381, -0.8163, 1.0), (0.4909, -0.7346, 1.0), (0.6247, -0.6247, 1.0), (0.7346, -0.4909, 1.0), (0.8163, -0.3381, 1.0), (0.8665, -0.1724, 1.0), (0.8835, -9.313e-10, 1.0), (0.8665, 0.1724, 1.0), (0.8163, 0.3381, 1.0), (0.7346, 0.4909, 1.0), (0.6247, 0.6247, 1.0), (0.4909, 0.7346, 1.0), (0.3381, 0.8163, 1.0), (0.1724, 0.8665, 1.0), (-0.1724, 0.8665, -0.8745), (-1.374e-08, 0.8835, -0.8745), (-0.3381, 0.8163, -0.8745), (-0.4909, 0.7346, -0.8745), (-0.6247, 0.6247, -0.8745), (-0.7346, 0.4909, -0.8745), (-0.8163, 0.3381, -0.8745), (-0.8665, 0.1724, -0.8745), (-0.8835, 9.313e-10, -0.8745), (-0.8665, -0.1724, -0.8745), (-0.8163, -0.3381, -0.8745), (-0.7346, -0.4909, -0.8745), (-0.6247, -0.6247, -0.8745), (-0.4909, -0.7346, -0.8745), (-0.3381, -0.8163, -0.8745), (-0.1724, -0.8665, -0.8745), (-1.56e-08, -0.8835, -0.8745), (0.1724, -0.8665, -0.8745), (0.3381, -0.8163, -0.8745), (0.4909, -0.7346, -0.8745), (0.6247, -0.6247, -0.8745), (0.7346, -0.4909, -0.8745), (0.8163, -0.3381, -0.8745), (0.8665, -0.1724, -0.8745), (0.8835, -9.313e-10, -0.8745), (0.8665, 0.1724, -0.8745), (0.8163, 0.3381, -0.8745), (0.7346, 0.4909, -0.8745), (0.6247, 0.6247, -0.8745), (0.4909, 0.7346, -0.8745), (0.3381, 0.8163, -0.8745), (0.1724, 0.8665, -0.8745), (-0.1724, 0.8665, -2.352), (-1.674e-08, 0.8835, -2.352), (-0.3381, 0.8163, -2.352), (-0.4909, 0.7346, -2.352), (-0.6247, 0.6247, -2.352), (-0.7346, 0.4909, -2.352), (-0.8163, 0.3381, -2.352), (-0.8665, 0.1724, -2.352), (-0.8835, 9.313e-10, -2.352), (-0.8665, -0.1724, -2.352), (-0.8163, -0.3381, -2.352), (-0.7346, -0.4909, -2.352), (-0.6247, -0.6247, -2.352), (-0.4909, -0.7346, -2.352), (-0.3381, -0.8163, -2.352), (-0.1724, -0.8665, -2.352), (-1.86e-08, -0.8835, -2.352), (0.1724, -0.8665, -2.352), (0.3381, -0.8163, -2.352), (0.4909, -0.7346, -2.352), (0.6247, -0.6247, -2.352), (0.7346, -0.4909, -2.352), (0.8163, -0.3381, -2.352), (0.8665, -0.1724, -2.352), (0.8835, -9.313e-10, -2.352), (0.8665, 0.1724, -2.352), (0.8163, 0.3381, -2.352), (0.7346, 0.4909, -2.352), (0.6247, 0.6247, -2.352), (0.4909, 0.7346, -2.352), (0.3381, 0.8163, -2.352), (0.1724, 0.8665, -2.352), (0.0, 1.0, -1.0), (0.1951, 0.9808, -1.0), (0.3827, 0.9239, -1.0), (0.5556, 0.8315, -1.0), (0.7071, 0.7071, -1.0), (0.8315, 0.5556, -1.0), (0.9239, 0.3827, -1.0), (0.9808, 0.1951, -1.0), (1.0, 0.0, -1.0), (0.9808, -0.1951, -1.0), (0.9239, -0.3827, -1.0), (0.8315, -0.5556, -1.0), (0.7071, -0.7071, -1.0), (0.5556, -0.8315, -1.0), (0.3827, -0.9239, -1.0), (0.1951, -0.9808, -1.0), (0.0, -1.0, -1.0), (-0.1951, -0.9808, -1.0), (-0.3827, -0.9239, -1.0), (-0.5556, -0.8315, -1.0), (-0.7071, -0.7071, -1.0), (-0.8315, -0.5556, -1.0), (-0.9239, -0.3827, -1.0), (-0.9808, -0.1951, -1.0), (-1.0, 0.0, -1.0), (-0.9808, 0.1951, -1.0), (-0.9239, 0.3827, -1.0), (-0.8315, 0.5556, -1.0), (-0.7071, 0.7071, -1.0), (-0.5556, 0.8315, -1.0), (-0.3827, 0.9239, -1.0), (-0.1951, 0.9808, -1.0)], [], [(62, 127, 65, 0), (4, 69, 71, 6), (6, 71, 73, 8), (8, 73, 75, 10), (10, 75, 77, 12), (12, 77, 79, 14), (14, 79, 81, 16), (16, 81, 83, 18), (18, 83, 85, 20), (20, 85, 87, 22), (22, 87, 89, 24), (24, 89, 91, 26), (26, 91, 93, 28), (28, 93, 95, 30), (30, 95, 97, 32), (32, 97, 99, 34), (34, 99, 101, 36), (36, 101, 103, 38), (38, 103, 105, 40), (40, 105, 107, 42), (42, 107, 109, 44), (44, 109, 111, 46), (46, 111, 113, 48), (48, 113, 115, 50), (50, 115, 117, 52), (52, 117, 119, 54), (54, 119, 121, 56), (56, 121, 123, 58), (58, 123, 125, 60), (60, 125, 127, 62), (0, 65, 67, 2), (33, 35, 146, 145), (2, 67, 69, 4), (18, 20, 234, 233), (67, 65, 64, 66), (69, 67, 66, 68), (71, 69, 68, 70), (73, 71, 70, 72), (75, 73, 72, 74), (77, 75, 74, 76), (79, 77, 76, 78), (81, 79, 78, 80), (83, 81, 80, 82), (85, 83, 82, 84), (87, 85, 84, 86), (89, 87, 86, 88), (91, 89, 88, 90), (93, 91, 90, 92), (95, 93, 92, 94), (97, 95, 94, 96), (99, 97, 96, 98), (101, 99, 98, 100), (103, 101, 100, 102), (105, 103, 102, 104), (107, 105, 104, 106), (109, 107, 106, 108), (111, 109, 108, 110), (113, 111, 110, 112), (115, 113, 112, 114), (117, 115, 114, 116), (119, 117, 116, 118), (121, 119, 118, 120), (123, 121, 120, 122), (125, 123, 122, 124), (127, 125, 124, 126), (65, 127, 126, 64), (76, 74, 53, 51), (94, 92, 35, 33), (112, 110, 17, 15), (68, 66, 61, 59), (86, 84, 43, 41), (104, 102, 25, 23), (122, 120, 7, 5), (78, 76, 51, 49), (96, 94, 33, 31), (114, 112, 15, 13), (70, 68, 59, 57), (88, 86, 41, 39), (106, 104, 23, 21), (124, 122, 5, 3), (80, 78, 49, 47), (98, 96, 31, 29), (116, 114, 13, 11), (72, 70, 57, 55), (90, 88, 39, 37), (108, 106, 21, 19), (126, 124, 3, 1), (82, 80, 47, 45), (100, 98, 29, 27), (118, 116, 11, 9), (64, 126, 1, 63), (74, 72, 55, 53), (92, 90, 37, 35), (110, 108, 19, 17), (66, 64, 63, 61), (84, 82, 45, 43), (102, 100, 27, 25), (120, 118, 9, 7), (137, 138, 170, 169), (15, 17, 137, 136), (51, 53, 155, 154), (17, 19, 138, 137), (53, 55, 156, 155), (63, 1, 128, 129), (35, 37, 147, 146), (1, 3, 130, 128), (37, 39, 148, 147), (19, 21, 139, 138), (55, 57, 157, 156), (21, 23, 140, 139), (57, 59, 158, 157), (3, 5, 131, 130), (39, 41, 149, 148), (5, 7, 132, 131), (41, 43, 150, 149), (23, 25, 141, 140), (59, 61, 159, 158), (25, 27, 142, 141), (61, 63, 129, 159), (7, 9, 133, 132), (43, 45, 151, 150), (9, 11, 134, 133), (45, 47, 152, 151), (27, 29, 143, 142), (29, 31, 144, 143), (11, 13, 135, 134), (47, 49, 153, 152), (13, 15, 136, 135), (49, 51, 154, 153), (31, 33, 145, 144), (181, 182, 214, 213), (151, 152, 184, 183), (138, 139, 171, 170), (152, 153, 185, 184), (139, 140, 172, 171), (153, 154, 186, 185), (140, 141, 173, 172), (154, 155, 187, 186), (141, 142, 174, 173), (129, 128, 160, 161), (155, 156, 188, 187), (142, 143, 175, 174), (128, 130, 162, 160), (156, 157, 189, 188), (143, 144, 176, 175), (130, 131, 163, 162), (157, 158, 190, 189), (144, 145, 177, 176), (131, 132, 164, 163), (158, 159, 191, 190), (145, 146, 178, 177), (132, 133, 165, 164), (159, 129, 161, 191), (146, 147, 179, 178), (133, 134, 166, 165), (147, 148, 180, 179), (134, 135, 167, 166), (148, 149, 181, 180), (135, 136, 168, 167), (149, 150, 182, 181), (136, 137, 169, 168), (150, 151, 183, 182), (223, 193, 192, 194, 195, 196, 197, 198, 199, 200, 201, 202, 203, 204, 205, 206, 207, 208, 209, 210, 211, 212, 213, 214, 215, 216, 217, 218, 219, 220, 221, 222), (168, 169, 201, 200), (182, 183, 215, 214), (169, 170, 202, 201), (183, 184, 216, 215), (170, 171, 203, 202), (184, 185, 217, 216), (171, 172, 204, 203), (185, 186, 218, 217), (172, 173, 205, 204), (186, 187, 219, 218), (173, 174, 206, 205), (161, 160, 192, 193), (187, 188, 220, 219), (174, 175, 207, 206), (160, 162, 194, 192), (188, 189, 221, 220), (175, 176, 208, 207), (162, 163, 195, 194), (189, 190, 222, 221), (176, 177, 209, 208), (163, 164, 196, 195), (190, 191, 223, 222), (177, 178, 210, 209), (164, 165, 197, 196), (191, 161, 193, 223), (178, 179, 211, 210), (165, 166, 198, 197), (179, 180, 212, 211), (166, 167, 199, 198), (180, 181, 213, 212), (167, 168, 200, 199), (224, 225, 226, 227, 228, 229, 230, 231, 232, 233, 234, 235, 236, 237, 238, 239, 240, 241, 242, 243, 244, 245, 246, 247, 248, 249, 250, 251, 252, 253, 254, 255), (36, 38, 243, 242), (54, 56, 252, 251), (10, 12, 230, 229), (28, 30, 239, 238), (46, 48, 248, 247), (2, 4, 226, 225), (20, 22, 235, 234), (38, 40, 244, 243), (56, 58, 253, 252), (12, 14, 231, 230), (30, 32, 240, 239), (48, 50, 249, 248), (4, 6, 227, 226), (22, 24, 236, 235), (40, 42, 245, 244), (58, 60, 254, 253), (14, 16, 232, 231), (32, 34, 241, 240), (50, 52, 250, 249), (6, 8, 228, 227), (24, 26, 237, 236), (42, 44, 246, 245), (60, 62, 255, 254), (16, 18, 233, 232), (34, 36, 242, 241), (52, 54, 251, 250), (8, 10, 229, 228), (26, 28, 238, 237), (44, 46, 247, 246), (0, 2, 225, 224), (62, 0, 224, 255)])
_uv = me_003.uv_layers.new(name='UV 贴图')
_uv.uv.foreach_set('vector', [0.03125, 0.5, 0.03125, 0.971, 0.0, 0.971, 0.0, 0.5, 0.9375, 0.5, 0.9375, 0.971, 0.9062, 0.971, 0.9062, 0.5, 0.9062, 0.5, 0.9062, 0.971, 0.875, 0.971, 0.875, 0.5, 0.875, 0.5, 0.875, 0.971, 0.8438, 0.971, 0.8438, 0.5, 0.8438, 0.5, 0.8438, 0.971, 0.8125, 0.971, 0.8125, 0.5, 0.8125, 0.5, 0.8125, 0.971, 0.7812, 0.971, 0.7812, 0.5, 0.7812, 0.5, 0.7812, 0.971, 0.75, 0.971, 0.75, 0.5, 0.75, 0.5, 0.75, 0.971, 0.7188, 0.971, 0.7188, 0.5, 0.7188, 0.5, 0.7188, 0.971, 0.6875, 0.971, 0.6875, 0.5, 0.6875, 0.5, 0.6875, 0.971, 0.6562, 0.971, 0.6562, 0.5, 0.6562, 0.5, 0.6562, 0.971, 0.625, 0.971, 0.625, 0.5, 0.625, 0.5, 0.625, 0.971, 0.5938, 0.971, 0.5938, 0.5, 0.5938, 0.5, 0.5938, 0.971, 0.5625, 0.971, 0.5625, 0.5, 0.5625, 0.5, 0.5625, 0.971, 0.5312, 0.971, 0.5312, 0.5, 0.5312, 0.5, 0.5312, 0.971, 0.5, 0.971, 0.5, 0.5, 0.5, 0.5, 0.5, 0.971, 0.4688, 0.971, 0.4688, 0.5, 0.4688, 0.5, 0.4688, 0.971, 0.4375, 0.971, 0.4375, 0.5, 0.4375, 0.5, 0.4375, 0.971, 0.4062, 0.971, 0.4062, 0.5, 0.4062, 0.5, 0.4062, 0.971, 0.375, 0.971, 0.375, 0.5, 0.375, 0.5, 0.375, 0.971, 0.3438, 0.971, 0.3438, 0.5, 0.3438, 0.5, 0.3438, 0.971, 0.3125, 0.971, 0.3125, 0.5, 0.3125, 0.5, 0.3125, 0.971, 0.2812, 0.971, 0.2812, 0.5, 0.2812, 0.5, 0.2812, 0.971, 0.25, 0.971, 0.25, 0.5, 0.25, 0.5, 0.25, 0.971, 0.2188, 0.971, 0.2188, 0.5, 0.2188, 0.5, 0.2188, 0.971, 0.1875, 0.971, 0.1875, 0.5, 0.1875, 0.5, 0.1875, 0.971, 0.1562, 0.971, 0.1562, 0.5, 0.1562, 0.5, 0.1562, 0.971, 0.125, 0.971, 0.125, 0.5, 0.125, 0.5, 0.125, 0.971, 0.09375, 0.971, 0.09375, 0.5, 0.09375, 0.5, 0.09375, 0.971, 0.0625, 0.971, 0.0625, 0.5, 0.0625, 0.5, 0.0625, 0.971, 0.03125, 0.971, 0.03125, 0.5, 1.0, 0.5, 1.0, 0.971, 0.9688, 0.971, 0.9688, 0.5, 0.2914, 0.04203, 0.3311, 0.0541, 0.3311, 0.0541, 0.2914, 0.04203, 0.9688, 0.5, 0.9688, 0.971, 0.9375, 0.971, 0.9375, 0.5, 0.7188, 0.5, 0.6875, 0.5, 0.6875, 0.5, 0.7188, 0.5, 0.2968, 0.4854, 0.25, 0.49, 0.25, 0.462, 0.2914, 0.458, 0.3418, 0.4717, 0.2968, 0.4854, 0.2914, 0.458, 0.3311, 0.4459, 0.3833, 0.4496, 0.3418, 0.4717, 0.3311, 0.4459, 0.3678, 0.4263, 0.4197, 0.4197, 0.3833, 0.4496, 0.3678, 0.4263, 0.3999, 0.3999, 0.4496, 0.3833, 0.4197, 0.4197, 0.3999, 0.3999, 0.4263, 0.3678, 0.4717, 0.3418, 0.4496, 0.3833, 0.4263, 0.3678, 0.4459, 0.3311, 0.4854, 0.2968, 0.4717, 0.3418, 0.4459, 0.3311, 0.458, 0.2914, 0.49, 0.25, 0.4854, 0.2968, 0.458, 0.2914, 0.462, 0.25, 0.4854, 0.2032, 0.49, 0.25, 0.462, 0.25, 0.458, 0.2086, 0.4717, 0.1582, 0.4854, 0.2032, 0.458, 0.2086, 0.4459, 0.1689, 0.4496, 0.1167, 0.4717, 0.1582, 0.4459, 0.1689, 0.4263, 0.1322, 0.4197, 0.08029, 0.4496, 0.1167, 0.4263, 0.1322, 0.3999, 0.1001, 0.3833, 0.05045, 0.4197, 0.08029, 0.3999, 0.1001, 0.3678, 0.07369, 0.3418, 0.02827, 0.3833, 0.05045, 0.3678, 0.07369, 0.3311, 0.0541, 0.2968, 0.01461, 0.3418, 0.02827, 0.3311, 0.0541, 0.2914, 0.04203, 0.25, 0.01, 0.2968, 0.01461, 0.2914, 0.04203, 0.25, 0.03795, 0.2032, 0.01461, 0.25, 0.01, 0.25, 0.03795, 0.2086, 0.04203, 0.1582, 0.02827, 0.2032, 0.01461, 0.2086, 0.04203, 0.1689, 0.0541, 0.1167, 0.05045, 0.1582, 0.02827, 0.1689, 0.0541, 0.1322, 0.07369, 0.08029, 0.08029, 0.1167, 0.05045, 0.1322, 0.07369, 0.1001, 0.1001, 0.05045, 0.1167, 0.08029, 0.08029, 0.1001, 0.1001, 0.07369, 0.1322, 0.02827, 0.1582, 0.05045, 0.1167, 0.07369, 0.1322, 0.0541, 0.1689, 0.01461, 0.2032, 0.02827, 0.1582, 0.0541, 0.1689, 0.04203, 0.2086, 0.01, 0.25, 0.01461, 0.2032, 0.04203, 0.2086, 0.03795, 0.25, 0.01461, 0.2968, 0.01, 0.25, 0.03795, 0.25, 0.04203, 0.2914, 0.02827, 0.3418, 0.01461, 0.2968, 0.04203, 0.2914, 0.0541, 0.3311, 0.05045, 0.3833, 0.02827, 0.3418, 0.0541, 0.3311, 0.07369, 0.3678, 0.08029, 0.4197, 0.05045, 0.3833, 0.07369, 0.3678, 0.1001, 0.3999, 0.1167, 0.4496, 0.08029, 0.4197, 0.1001, 0.3999, 0.1322, 0.4263, 0.1582, 0.4717, 0.1167, 0.4496, 0.1322, 0.4263, 0.1689, 0.4459, 0.2032, 0.4854, 0.1582, 0.4717, 0.1689, 0.4459, 0.2086, 0.458, 0.25, 0.49, 0.2032, 0.4854, 0.2086, 0.458, 0.25, 0.462, 0.4459, 0.3311, 0.4263, 0.3678, 0.4263, 0.3678, 0.4459, 0.3311, 0.2914, 0.04203, 0.3311, 0.0541, 0.3311, 0.0541, 0.2914, 0.04203, 0.03795, 0.25, 0.04203, 0.2086, 0.04203, 0.2086, 0.03795, 0.25, 0.3311, 0.4459, 0.2914, 0.458, 0.2914, 0.458, 0.3311, 0.4459, 0.4263, 0.1322, 0.4459, 0.1689, 0.4459, 0.1689, 0.4263, 0.1322, 0.1001, 0.1001, 0.1322, 0.07369, 0.1322, 0.07369, 0.1001, 0.1001, 0.1322, 0.4263, 0.1001, 0.3999, 0.1001, 0.3999, 0.1322, 0.4263, 0.458, 0.2914, 0.4459, 0.3311, 0.4459, 0.3311, 0.458, 0.2914, 0.25, 0.03795, 0.2914, 0.04203, 0.2914, 0.04203, 0.25, 0.03795, 0.04203, 0.2914, 0.03795, 0.25, 0.03795, 0.25, 0.04203, 0.2914, 0.3678, 0.4263, 0.3311, 0.4459, 0.3311, 0.4459, 0.3678, 0.4263, 0.3999, 0.1001, 0.4263, 0.1322, 0.4263, 0.1322, 0.3999, 0.1001, 0.07369, 0.1322, 0.1001, 0.1001, 0.1001, 0.1001, 0.07369, 0.1322, 0.1689, 0.4459, 0.1322, 0.4263, 0.1322, 0.4263, 0.1689, 0.4459, 0.462, 0.25, 0.458, 0.2914, 0.458, 0.2914, 0.462, 0.25, 0.2086, 0.04203, 0.25, 0.03795, 0.25, 0.03795, 0.2086, 0.04203, 0.0541, 0.3311, 0.04203, 0.2914, 0.04203, 0.2914, 0.0541, 0.3311, 0.3999, 0.3999, 0.3678, 0.4263, 0.3678, 0.4263, 0.3999, 0.3999, 0.3678, 0.07369, 0.3999, 0.1001, 0.3999, 0.1001, 0.3678, 0.07369, 0.0541, 0.1689, 0.07369, 0.1322, 0.07369, 0.1322, 0.0541, 0.1689, 0.2086, 0.458, 0.1689, 0.4459, 0.1689, 0.4459, 0.2086, 0.458, 0.458, 0.2086, 0.462, 0.25, 0.462, 0.25, 0.458, 0.2086, 0.1689, 0.0541, 0.2086, 0.04203, 0.2086, 0.04203, 0.1689, 0.0541, 0.07369, 0.3678, 0.0541, 0.3311, 0.0541, 0.3311, 0.07369, 0.3678, 0.25, 0.462, 0.2086, 0.458, 0.2086, 0.458, 0.25, 0.462, 0.4263, 0.3678, 0.3999, 0.3999, 0.3999, 0.3999, 0.4263, 0.3678, 0.3311, 0.0541, 0.3678, 0.07369, 0.3678, 0.07369, 0.3311, 0.0541, 0.04203, 0.2086, 0.0541, 0.1689, 0.0541, 0.1689, 0.04203, 0.2086, 0.2914, 0.458, 0.25, 0.462, 0.25, 0.462, 0.2914, 0.458, 0.4459, 0.1689, 0.458, 0.2086, 0.458, 0.2086, 0.4459, 0.1689, 0.1322, 0.07369, 0.1689, 0.0541, 0.1689, 0.0541, 0.1322, 0.07369, 0.1001, 0.3999, 0.07369, 0.3678, 0.07369, 0.3678, 0.1001, 0.3999, 0.04203, 0.2086, 0.0541, 0.1689, 0.0541, 0.1689, 0.04203, 0.2086, 0.03795, 0.25, 0.04203, 0.2086, 0.04203, 0.2086, 0.03795, 0.25, 0.4459, 0.3311, 0.4263, 0.3678, 0.4263, 0.3678, 0.4459, 0.3311, 0.04203, 0.2086, 0.0541, 0.1689, 0.0541, 0.1689, 0.04203, 0.2086, 0.4263, 0.3678, 0.3999, 0.3999, 0.3999, 0.3999, 0.4263, 0.3678, 0.25, 0.462, 0.2086, 0.458, 0.2086, 0.458, 0.25, 0.462, 0.3311, 0.0541, 0.3678, 0.07369, 0.3678, 0.07369, 0.3311, 0.0541, 0.2086, 0.458, 0.1689, 0.4459, 0.1689, 0.4459, 0.2086, 0.458, 0.3678, 0.07369, 0.3999, 0.1001, 0.3999, 0.1001, 0.3678, 0.07369, 0.0541, 0.1689, 0.07369, 0.1322, 0.07369, 0.1322, 0.0541, 0.1689, 0.3999, 0.3999, 0.3678, 0.4263, 0.3678, 0.4263, 0.3999, 0.3999, 0.07369, 0.1322, 0.1001, 0.1001, 0.1001, 0.1001, 0.07369, 0.1322, 0.3678, 0.4263, 0.3311, 0.4459, 0.3311, 0.4459, 0.3678, 0.4263, 0.1689, 0.4459, 0.1322, 0.4263, 0.1322, 0.4263, 0.1689, 0.4459, 0.3999, 0.1001, 0.4263, 0.1322, 0.4263, 0.1322, 0.3999, 0.1001, 0.1322, 0.4263, 0.1001, 0.3999, 0.1001, 0.3999, 0.1322, 0.4263, 0.4263, 0.1322, 0.4459, 0.1689, 0.4459, 0.1689, 0.4263, 0.1322, 0.1001, 0.1001, 0.1322, 0.07369, 0.1322, 0.07369, 0.1001, 0.1001, 0.3311, 0.4459, 0.2914, 0.458, 0.2914, 0.458, 0.3311, 0.4459, 0.1322, 0.07369, 0.1689, 0.0541, 0.1689, 0.0541, 0.1322, 0.07369, 0.2914, 0.458, 0.25, 0.462, 0.25, 0.462, 0.2914, 0.458, 0.1001, 0.3999, 0.07369, 0.3678, 0.07369, 0.3678, 0.1001, 0.3999, 0.4459, 0.1689, 0.458, 0.2086, 0.458, 0.2086, 0.4459, 0.1689, 0.07369, 0.3678, 0.0541, 0.3311, 0.0541, 0.3311, 0.07369, 0.3678, 0.458, 0.2086, 0.462, 0.25, 0.462, 0.25, 0.458, 0.2086, 0.1689, 0.0541, 0.2086, 0.04203, 0.2086, 0.04203, 0.1689, 0.0541, 0.2086, 0.04203, 0.25, 0.03795, 0.25, 0.03795, 0.2086, 0.04203, 0.0541, 0.3311, 0.04203, 0.2914, 0.04203, 0.2914, 0.0541, 0.3311, 0.462, 0.25, 0.458, 0.2914, 0.458, 0.2914, 0.462, 0.25, 0.04203, 0.2914, 0.03795, 0.25, 0.03795, 0.25, 0.04203, 0.2914, 0.458, 0.2914, 0.4459, 0.3311, 0.4459, 0.3311, 0.458, 0.2914, 0.25, 0.03795, 0.2914, 0.04203, 0.2914, 0.04203, 0.25, 0.03795, 0.4263, 0.1322, 0.4459, 0.1689, 0.4459, 0.1689, 0.4263, 0.1322, 0.458, 0.2086, 0.462, 0.25, 0.462, 0.25, 0.458, 0.2086, 0.0541, 0.1689, 0.07369, 0.1322, 0.07369, 0.1322, 0.0541, 0.1689, 0.462, 0.25, 0.458, 0.2914, 0.458, 0.2914, 0.462, 0.25, 0.07369, 0.1322, 0.1001, 0.1001, 0.1001, 0.1001, 0.07369, 0.1322, 0.458, 0.2914, 0.4459, 0.3311, 0.4459, 0.3311, 0.458, 0.2914, 0.1001, 0.1001, 0.1322, 0.07369, 0.1322, 0.07369, 0.1001, 0.1001, 0.4459, 0.3311, 0.4263, 0.3678, 0.4263, 0.3678, 0.4459, 0.3311, 0.1322, 0.07369, 0.1689, 0.0541, 0.1689, 0.0541, 0.1322, 0.07369, 0.25, 0.462, 0.2086, 0.458, 0.2086, 0.458, 0.25, 0.462, 0.4263, 0.3678, 0.3999, 0.3999, 0.3999, 0.3999, 0.4263, 0.3678, 0.1689, 0.0541, 0.2086, 0.04203, 0.2086, 0.04203, 0.1689, 0.0541, 0.2086, 0.458, 0.1689, 0.4459, 0.1689, 0.4459, 0.2086, 0.458, 0.3999, 0.3999, 0.3678, 0.4263, 0.3678, 0.4263, 0.3999, 0.3999, 0.2086, 0.04203, 0.25, 0.03795, 0.25, 0.03795, 0.2086, 0.04203, 0.1689, 0.4459, 0.1322, 0.4263, 0.1322, 0.4263, 0.1689, 0.4459, 0.3678, 0.4263, 0.3311, 0.4459, 0.3311, 0.4459, 0.3678, 0.4263, 0.25, 0.03795, 0.2914, 0.04203, 0.2914, 0.04203, 0.25, 0.03795, 0.1322, 0.4263, 0.1001, 0.3999, 0.1001, 0.3999, 0.1322, 0.4263, 0.3311, 0.4459, 0.2914, 0.458, 0.2914, 0.458, 0.3311, 0.4459, 0.2914, 0.04203, 0.3311, 0.0541, 0.3311, 0.0541, 0.2914, 0.04203, 0.1001, 0.3999, 0.07369, 0.3678, 0.07369, 0.3678, 0.1001, 0.3999, 0.2914, 0.458, 0.25, 0.462, 0.25, 0.462, 0.2914, 0.458, 0.3311, 0.0541, 0.3678, 0.07369, 0.3678, 0.07369, 0.3311, 0.0541, 0.07369, 0.3678, 0.0541, 0.3311, 0.0541, 0.3311, 0.07369, 0.3678, 0.3678, 0.07369, 0.3999, 0.1001, 0.3999, 0.1001, 0.3678, 0.07369, 0.0541, 0.3311, 0.04203, 0.2914, 0.04203, 0.2914, 0.0541, 0.3311, 0.3999, 0.1001, 0.4263, 0.1322, 0.4263, 0.1322, 0.3999, 0.1001, 0.04203, 0.2914, 0.03795, 0.25, 0.03795, 0.25, 0.04203, 0.2914, 0.4263, 0.1322, 0.4459, 0.1689, 0.4459, 0.1689, 0.4263, 0.1322, 0.03795, 0.25, 0.04203, 0.2086, 0.04203, 0.2086, 0.03795, 0.25, 0.4459, 0.1689, 0.458, 0.2086, 0.458, 0.2086, 0.4459, 0.1689, 0.2914, 0.458, 0.25, 0.462, 0.2086, 0.458, 0.1689, 0.4459, 0.1322, 0.4263, 0.1001, 0.3999, 0.07369, 0.3678, 0.0541, 0.3311, 0.04203, 0.2914, 0.03795, 0.25, 0.04203, 0.2086, 0.0541, 0.1689, 0.07369, 0.1322, 0.1001, 0.1001, 0.1322, 0.07369, 0.1689, 0.0541, 0.2086, 0.04203, 0.25, 0.03795, 0.2914, 0.04203, 0.3311, 0.0541, 0.3678, 0.07369, 0.3999, 0.1001, 0.4263, 0.1322, 0.4459, 0.1689, 0.458, 0.2086, 0.462, 0.25, 0.458, 0.2914, 0.4459, 0.3311, 0.4263, 0.3678, 0.3999, 0.3999, 0.3678, 0.4263, 0.3311, 0.4459, 0.03795, 0.25, 0.04203, 0.2086, 0.04203, 0.2086, 0.03795, 0.25, 0.4459, 0.1689, 0.458, 0.2086, 0.458, 0.2086, 0.4459, 0.1689, 0.04203, 0.2086, 0.0541, 0.1689, 0.0541, 0.1689, 0.04203, 0.2086, 0.458, 0.2086, 0.462, 0.25, 0.462, 0.25, 0.458, 0.2086, 0.0541, 0.1689, 0.07369, 0.1322, 0.07369, 0.1322, 0.0541, 0.1689, 0.462, 0.25, 0.458, 0.2914, 0.458, 0.2914, 0.462, 0.25, 0.07369, 0.1322, 0.1001, 0.1001, 0.1001, 0.1001, 0.07369, 0.1322, 0.458, 0.2914, 0.4459, 0.3311, 0.4459, 0.3311, 0.458, 0.2914, 0.1001, 0.1001, 0.1322, 0.07369, 0.1322, 0.07369, 0.1001, 0.1001, 0.4459, 0.3311, 0.4263, 0.3678, 0.4263, 0.3678, 0.4459, 0.3311, 0.1322, 0.07369, 0.1689, 0.0541, 0.1689, 0.0541, 0.1322, 0.07369, 0.25, 0.462, 0.2086, 0.458, 0.2086, 0.458, 0.25, 0.462, 0.4263, 0.3678, 0.3999, 0.3999, 0.3999, 0.3999, 0.4263, 0.3678, 0.1689, 0.0541, 0.2086, 0.04203, 0.2086, 0.04203, 0.1689, 0.0541, 0.2086, 0.458, 0.1689, 0.4459, 0.1689, 0.4459, 0.2086, 0.458, 0.3999, 0.3999, 0.3678, 0.4263, 0.3678, 0.4263, 0.3999, 0.3999, 0.2086, 0.04203, 0.25, 0.03795, 0.25, 0.03795, 0.2086, 0.04203, 0.1689, 0.4459, 0.1322, 0.4263, 0.1322, 0.4263, 0.1689, 0.4459, 0.3678, 0.4263, 0.3311, 0.4459, 0.3311, 0.4459, 0.3678, 0.4263, 0.25, 0.03795, 0.2914, 0.04203, 0.2914, 0.04203, 0.25, 0.03795, 0.1322, 0.4263, 0.1001, 0.3999, 0.1001, 0.3999, 0.1322, 0.4263, 0.3311, 0.4459, 0.2914, 0.458, 0.2914, 0.458, 0.3311, 0.4459, 0.2914, 0.04203, 0.3311, 0.0541, 0.3311, 0.0541, 0.2914, 0.04203, 0.1001, 0.3999, 0.07369, 0.3678, 0.07369, 0.3678, 0.1001, 0.3999, 0.2914, 0.458, 0.25, 0.462, 0.25, 0.462, 0.2914, 0.458, 0.3311, 0.0541, 0.3678, 0.07369, 0.3678, 0.07369, 0.3311, 0.0541, 0.07369, 0.3678, 0.0541, 0.3311, 0.0541, 0.3311, 0.07369, 0.3678, 0.3678, 0.07369, 0.3999, 0.1001, 0.3999, 0.1001, 0.3678, 0.07369, 0.0541, 0.3311, 0.04203, 0.2914, 0.04203, 0.2914, 0.0541, 0.3311, 0.3999, 0.1001, 0.4263, 0.1322, 0.4263, 0.1322, 0.3999, 0.1001, 0.04203, 0.2914, 0.03795, 0.25, 0.03795, 0.25, 0.04203, 0.2914, 0.75, 0.49, 0.7968, 0.4854, 0.8418, 0.4717, 0.8833, 0.4496, 0.9197, 0.4197, 0.9496, 0.3833, 0.9717, 0.3418, 0.9854, 0.2968, 0.99, 0.25, 0.9854, 0.2032, 0.9717, 0.1582, 0.9496, 0.1167, 0.9197, 0.08029, 0.8833, 0.05045, 0.8418, 0.02827, 0.7968, 0.01461, 0.75, 0.01, 0.7032, 0.01461, 0.6582, 0.02827, 0.6167, 0.05045, 0.5803, 0.08029, 0.5504, 0.1167, 0.5283, 0.1582, 0.5146, 0.2032, 0.51, 0.25, 0.5146, 0.2968, 0.5283, 0.3418, 0.5504, 0.3833, 0.5803, 0.4197, 0.6167, 0.4496, 0.6582, 0.4717, 0.7032, 0.4854, 0.4375, 0.5, 0.4062, 0.5, 0.4062, 0.5, 0.4375, 0.5, 0.1562, 0.5, 0.125, 0.5, 0.125, 0.5, 0.1562, 0.5, 0.8438, 0.5, 0.8125, 0.5, 0.8125, 0.5, 0.8438, 0.5, 0.5625, 0.5, 0.5312, 0.5, 0.5312, 0.5, 0.5625, 0.5, 0.2812, 0.5, 0.25, 0.5, 0.25, 0.5, 0.2812, 0.5, 0.9688, 0.5, 0.9375, 0.5, 0.9375, 0.5, 0.9688, 0.5, 0.6875, 0.5, 0.6562, 0.5, 0.6562, 0.5, 0.6875, 0.5, 0.4062, 0.5, 0.375, 0.5, 0.375, 0.5, 0.4062, 0.5, 0.125, 0.5, 0.09375, 0.5, 0.09375, 0.5, 0.125, 0.5, 0.8125, 0.5, 0.7812, 0.5, 0.7812, 0.5, 0.8125, 0.5, 0.5312, 0.5, 0.5, 0.5, 0.5, 0.5, 0.5312, 0.5, 0.25, 0.5, 0.2188, 0.5, 0.2188, 0.5, 0.25, 0.5, 0.9375, 0.5, 0.9062, 0.5, 0.9062, 0.5, 0.9375, 0.5, 0.6562, 0.5, 0.625, 0.5, 0.625, 0.5, 0.6562, 0.5, 0.375, 0.5, 0.3438, 0.5, 0.3438, 0.5, 0.375, 0.5, 0.09375, 0.5, 0.0625, 0.5, 0.0625, 0.5, 0.09375, 0.5, 0.7812, 0.5, 0.75, 0.5, 0.75, 0.5, 0.7812, 0.5, 0.5, 0.5, 0.4688, 0.5, 0.4688, 0.5, 0.5, 0.5, 0.2188, 0.5, 0.1875, 0.5, 0.1875, 0.5, 0.2188, 0.5, 0.9062, 0.5, 0.875, 0.5, 0.875, 0.5, 0.9062, 0.5, 0.625, 0.5, 0.5938, 0.5, 0.5938, 0.5, 0.625, 0.5, 0.3438, 0.5, 0.3125, 0.5, 0.3125, 0.5, 0.3438, 0.5, 0.0625, 0.5, 0.03125, 0.5, 0.03125, 0.5, 0.0625, 0.5, 0.75, 0.5, 0.7188, 0.5, 0.7188, 0.5, 0.75, 0.5, 0.4688, 0.5, 0.4375, 0.5, 0.4375, 0.5, 0.4688, 0.5, 0.1875, 0.5, 0.1562, 0.5, 0.1562, 0.5, 0.1875, 0.5, 0.875, 0.5, 0.8438, 0.5, 0.8438, 0.5, 0.875, 0.5, 0.5938, 0.5, 0.5625, 0.5, 0.5625, 0.5, 0.5938, 0.5, 0.3125, 0.5, 0.2812, 0.5, 0.2812, 0.5, 0.3125, 0.5, 1.0, 0.5, 0.9688, 0.5, 0.9688, 0.5, 1.0, 0.5, 0.03125, 0.5, 0.0, 0.5, 0.0, 0.5, 0.03125, 0.5])
me_003.materials.append(mat_002)
me_003.update()

# ---- objects
ob_x = bpy.data.objects.new('柱体', me_x)
ob_001 = bpy.data.objects.new('柱体.001', me_002)
ob_002 = bpy.data.objects.new('柱体.002', me_003)

# ---- transforms, parenting, visibility, modifiers, constraints
ob_x.location = (0.0, 0.0, 1.5)
ob_x.scale = (0.5, 0.5, 1.5)
ob_001.location = (0.0, 0.0, 3.397)
ob_001.rotation_euler = (3.142, -0.0, 0.0)
ob_001.scale = (1.0, 1.0, 0.5)
ob_002.location = (-0.0006968, 0.01207, 3.784)
ob_002.scale = (0.8067, 0.8067, 0.12)

# ---- collection membership
col_collection.objects.link(ob_x)
col_collection.objects.link(ob_001)
col_collection.objects.link(ob_002)

# ---- scene / render settings (as saved in the file)
scene.frame_start = 1; scene.frame_end = 250; scene.frame_set(1)
scene.render.engine = 'BLENDER_EEVEE_NEXT'
scene.cycles.sampling_pattern = 'TABULATED_SOBOL'
scene.cycles.use_light_tree = False
scene.view_settings.view_transform = 'Filmic'
bpy.context.view_layer.update()

# ---- added for rendering (the .blend has no active camera and no usable light): camera, sun
cam_auto = bpy.data.cameras.new('AutoCamera')
cam_auto.lens = 50.0
cam_auto.sensor_width = 36.0
cam_auto.clip_end = 1000.0
ob_auto_camera = bpy.data.objects.new('AutoCamera', cam_auto)
scene.collection.objects.link(ob_auto_camera)
ob_auto_camera.location = (4.46059, -5.35271, 5.52059)
ob_auto_camera.rotation_euler = (1.09748, -7.21219e-08, 0.694738)
scene.camera = ob_auto_camera
light_auto_sun = bpy.data.lights.new('AutoSun', 'SUN')
light_auto_sun.energy = 3.0
light_auto_sun.angle = 0.0523599
ob_auto_sun = bpy.data.objects.new('AutoSun', light_auto_sun)
scene.collection.objects.link(ob_auto_sun)
ob_auto_sun.rotation_euler = (0.872665, 0.174533, 0.523599)
bpy.context.view_layer.update()
